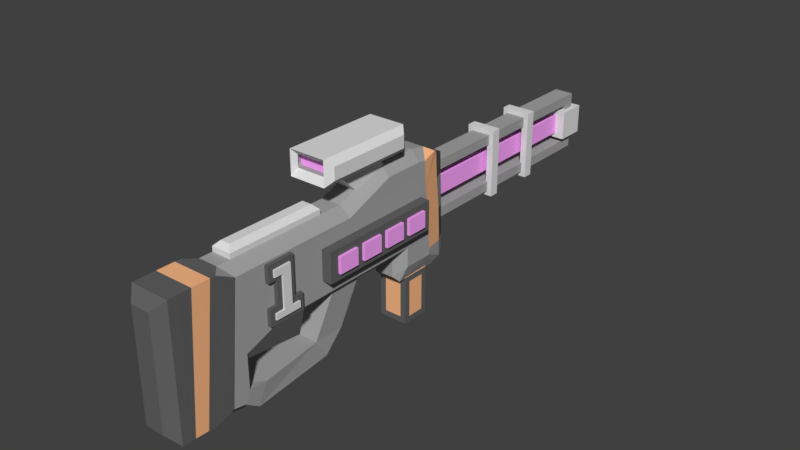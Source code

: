 # Source: Prototype.blend  (saved by Blender 2.79.0; exported with 4.5.12 LTS)
import bpy
from mathutils import Matrix  # noqa: F401  (used for matrix-valued properties, if any)

bpy.ops.wm.read_factory_settings(use_empty=True)
scene = bpy.context.scene
scene.name = 'Scene'

# ---- collections
col_collection_1 = bpy.data.collections.new('Collection 1'); scene.collection.children.link(col_collection_1)

# ---- materials (node trees are filled in below, after node groups)
mat_gray75 = bpy.data.materials.new('gray75')
mat_gray75.alpha_threshold = 0.0
mat_gray75.use_transparent_shadow = False
mat_gray75.diffuse_color = (0.7686, 0.7686, 0.7686, 1.0)
mat_gray75.roughness = 0.5
mat_gray25 = bpy.data.materials.new('gray25')
mat_gray25.alpha_threshold = 0.0
mat_gray25.use_transparent_shadow = False
mat_gray25.diffuse_color = (0.1255, 0.1255, 0.1255, 1.0)
mat_gray25.roughness = 0.5
mat_purple = bpy.data.materials.new('Purple')
mat_purple.alpha_threshold = 0.0
mat_purple.use_transparent_shadow = False
mat_purple.diffuse_color = (1.0, 0.3922, 1.0, 1.0)
mat_purple.roughness = 0.5
mat_orange = bpy.data.materials.new('Orange')
mat_orange.alpha_threshold = 0.0
mat_orange.use_transparent_shadow = False
mat_orange.diffuse_color = (1.0, 0.502, 0.251, 1.0)
mat_orange.roughness = 0.5
mat_gray50 = bpy.data.materials.new('gray50')
mat_gray50.alpha_threshold = 0.0
mat_gray50.use_transparent_shadow = False
mat_gray50.diffuse_color = (0.3765, 0.3765, 0.3765, 1.0)
mat_gray50.roughness = 0.5

# ---- material node trees

# ---- world
world_world = bpy.data.worlds.new('World'); scene.world = world_world
world_world.color = (0.05088, 0.05088, 0.05088)
world_world.use_sun_shadow = False
world_world.sun_shadow_jitter_overblur = 0.0
world_world.cycles.sampling_method = 'MANUAL'

# ---- meshes
me_mesh_001 = bpy.data.meshes.new('Mesh.001')
me_mesh_001.from_pydata([(-0.125, -1.75, -0.625), (0.125, -1.75, -0.625), (0.125, 1.75, -0.625), (-0.125, 1.75, -0.625), (-0.125, -1.75, 0.625), (0.125, -1.75, 0.625), (0.125, 1.75, 0.625), (-0.125, 1.75, 0.625)], [], [])
me_mesh_001.use_remesh_preserve_volume = False
me_mesh_001.use_remesh_preserve_attributes = False
me_mesh_001.use_mirror_vertex_groups = False
me_mesh_001.update()
me_mesh = bpy.data.meshes.new('Mesh')
me_mesh.from_pydata([(-0.06005, -0.7111, 0.955), (-0.06005, -1.311, 0.955), (-0.1551, -1.004, 0.6355), (-0.1551, -1.167, 0.6716), (-0.08495, -1.113, 0.9129), (-0.1551, -1.058, 0.8701), (0.1551, -0.9656, 0.6355), (0.1551, -1.02, 0.6716), (0.1551, -0.9656, 0.6716), (0.1551, -1.02, 0.9129), (0.1551, -1.128, 0.9111), (0.1551, -1.128, 0.6355), (0.08485, -1.074, 0.6716), (0.08485, -0.9656, 0.6355), (0.08485, -1.02, 0.9129), (0.08485, -1.128, 0.9111), (0.08485, -1.074, 0.8701), (-0.15, -0.6936, 1.219), (-0.1125, -0.7311, 1.331), (0.1125, -0.7311, 1.181), (-0.06005, -0.1111, 0.955), (-0.07505, -0.5811, 1.181), (-0.09005, 0.7829, 0.595), (-0.09005, 0.7229, 0.595), (-0.04805, 0.7829, 0.973), (-0.09005, 0.7829, 1.015), (0.04795, 0.7229, 0.637), (-0.09005, 1.143, 0.595), (0.08995, 1.143, 0.595), (0.08995, 1.083, 1.015), (0.08995, 1.083, 0.595), (0.08995, 1.143, 1.015), (-0.09005, 1.083, 0.595), (0.04795, 1.083, 0.637), (-0.09005, 1.503, 0.715), (0.08995, 1.503, 0.715), (-0.09005, 1.683, 0.715), (-0.03005, 1.743, 0.835), (0.08995, 1.683, 0.895), (0.02995, -1.281, 1.075), (-0.1551, -1.167, 0.6355), (-0.1551, -1.113, 0.6716), (-0.1551, -1.004, 0.8701), (-0.1551, -1.058, 0.6716), (-0.08495, -1.058, 0.8701), (0.08485, -1.128, 0.8701), (0.1551, -1.128, 0.6716), (0.15, -0.1686, 1.294), (-0.1125, -0.7311, 1.181), (0.1125, -0.1841, 1.278), (0.05995, -0.3511, 0.955), (-0.07505, -0.2811, 1.181), (0.07495, -0.2811, 1.181), (-0.04805, 0.7829, 0.637), (-0.09005, 0.7229, 1.015), (-0.04805, 0.7229, 0.973), (-0.04805, 1.083, 0.637), (0.04795, 1.083, 0.973), (-0.04805, 1.083, 0.973), (0.08995, 1.503, 0.895), (-0.09005, 1.503, 0.895), (0.02995, 1.743, 0.835), (-0.03005, -1.281, 1.075), (-0.1551, -1.004, 0.6716), (-0.08495, -1.113, 0.6716), (-0.08495, -1.167, 0.6355), (-0.1125, -0.1311, 1.331), (-0.1125, -0.1311, 1.181), (-0.06005, -0.3511, 0.955), (0.05995, -0.1111, 0.955), (-0.1551, -1.113, 0.9129), (0.15, -0.1686, 1.219), (0.1125, -0.1311, 1.331), (-0.06005, -1.311, 1.045), (0.05995, -1.311, 1.045), (-0.03005, -0.7411, 1.075), (0.02995, -0.7411, 1.075), (-0.08495, -1.167, 0.6716), (-0.1551, -1.004, 0.9111), (-0.08495, -1.004, 0.6716), (0.1551, -1.128, 0.8701), (-0.15, -0.1686, 1.219), (0.1125, -0.7311, 1.331), (-0.09701, -0.6936, 1.219), (-0.09701, -0.1686, 1.294), (-0.09701, -0.6936, 1.294), (0.08995, 0.7229, 0.595), (0.08995, 0.7829, 0.595), (0.08995, 0.7829, 1.015), (0.04795, 0.7829, 0.637), (0.04795, 0.7229, 0.973), (0.04795, 0.7829, 0.973), (-0.09005, 1.083, 1.015), (-0.09005, 1.143, 1.015), (-0.04805, 1.143, 0.973), (0.08995, 1.683, 0.715), (0.05995, -0.7111, 0.955), (-0.08495, -1.058, 0.6716), (-0.08495, -1.004, 0.6355), (0.1551, -1.074, 0.8701), (0.08485, -1.128, 0.6355), (0.08485, -1.02, 0.6716), (-0.09701, -0.1686, 1.219), (-0.15, -0.6936, 1.294), (0.1125, -0.1311, 1.181), (0.15, -0.6936, 1.219), (0.07495, -0.5811, 1.181), (0.08995, 0.7229, 1.015), (-0.04805, 0.7229, 0.637), (-0.04805, 1.143, 0.637), (0.04795, 1.143, 0.637), (0.04795, 1.143, 0.973), (-0.09005, 1.683, 0.895), (-0.03005, 1.743, 0.775), (0.05995, -1.311, 0.955), (-0.06005, -0.7111, 1.045), (-0.08495, -1.004, 0.9111), (-0.08495, -1.004, 0.8701), (0.08485, -0.9656, 0.6716), (0.1551, -1.074, 0.6716), (0.08485, -1.128, 0.6716), (0.15, -0.6936, 1.294), (-0.15, -0.1686, 1.294), (0.02995, 1.743, 0.775), (0.05995, -0.7111, 1.045), (0.12, -1.653, 0.2254), (-0.06002, 0.258, 1.036), (0.05998, 0.258, 1.036), (-0.1434, -1.198, 0.6043), (-0.1434, -0.9731, 0.6043), (-0.1434, -1.198, 0.7028), (-0.09665, -1.198, 0.7028), (-0.1434, -1.144, 0.9441), (-0.1434, -0.9731, 0.7028), (-0.09665, -0.9731, 0.7028), (-0.09665, -1.144, 0.7028), (0.09655, -1.159, 0.8451), (0.09655, -0.9344, 0.7028), (-0.18, -0.7711, 0.685), (-0.18, 0.008884, 0.685), (0.18, 0.008884, 0.685), (0.18, 0.008884, 0.865), (-0.09005, 0.09888, 0.085), (-0.05405, -0.04512, 0.115), (-0.09005, -0.08112, 0.385), (0.08995, -0.04512, 0.121), (-0.12, -1.731, 0.535), (-0.06005, -1.791, 0.955), (-0.12, -1.532, 0.2157), (0.12, -1.595, 1.015), (-0.05991, 0.2624, 0.9063), (-0.1434, -1.144, 0.7028), (0.1434, -0.9344, 0.6043), (0.1434, -1.159, 0.6043), (0.09655, -1.159, 0.7028), (0.09655, -0.9885, 0.9441), (0.18, -0.7711, 0.865), (-0.06005, -1.791, 0.535), (-0.09665, -1.144, 0.9441), (-0.09665, -0.9731, 0.9423), (-0.09665, -1.027, 0.8451), (-0.18, -0.7711, 0.865), (0.18, -0.7711, 0.685), (-0.12, -1.731, 1.015), (0.12, -1.532, 0.2157), (-0.1434, -0.9731, 0.9423), (0.1434, -1.105, 0.7028), (0.1434, -1.159, 0.7028), (0.09655, -1.105, 0.7028), (0.05995, -1.791, 0.955), (0.05995, -1.791, 0.295), (0.12, -1.731, 1.015), (0.12, -1.486, 1.015), (0.12, -1.454, 1.015), (-0.09506, 0.1832, 0.9099), (-0.09522, 0.2124, 0.5138), (-0.09665, -0.9731, 0.6043), (0.09655, -1.159, 0.6043), (0.1434, -0.9885, 0.9441), (0.1434, -1.105, 0.8451), (0.09655, -1.105, 0.8451), (0.08995, -0.08112, 0.085), (0.05395, -0.04512, 0.115), (0.05395, 0.06288, 0.115), (0.08995, -0.08112, 0.385), (0.08995, 0.09888, 0.085), (-0.12, -1.653, 0.2254), (-0.12, -1.595, 1.015), (0.12, -1.732, 0.2277), (-0.12, -1.732, 0.2277), (-0.12, -1.486, 1.015), (-0.12, -1.454, 1.015), (-0.05957, 0.2754, 0.5185), (-0.09665, -1.198, 0.6043), (-0.1434, -0.9731, 0.8451), (0.1434, -0.9344, 0.7028), (-0.18, 0.008884, 0.865), (-0.09005, -0.08112, 0.085), (-0.09005, 0.06288, 0.349), (0.05395, -0.08112, 0.349), (0.08995, -0.04512, 0.349), (0.05995, -1.473, 0.2052), (-0.06005, -1.473, 0.2052), (-0.06005, -1.791, 0.295), (0.12, -1.731, 0.535), (-0.1434, -1.027, 0.7028), (-0.1434, -1.027, 0.8451), (0.1434, -0.9885, 0.7028), (0.09655, -0.9885, 0.7028), (0.1434, -1.159, 0.9423), (0.09655, -1.159, 0.9423), (0.09655, -0.9344, 0.6043), (-0.05405, 0.09888, 0.349), (0.05395, 0.09888, 0.349), (0.05995, -1.791, 0.535), (0.12, -1.408, 0.2547), (-0.09665, -0.9731, 0.8451), (0.1434, -1.159, 0.8451), (-0.05405, -0.08112, 0.121), (-0.09665, -1.027, 0.7028), (-0.09005, 0.06288, 0.121), (-0.1125, -0.6561, 1.219), (0.1125, -0.2061, 1.219), (-0.198, -0.1771, 0.8245), (-0.198, -0.04512, 0.8245), (-0.198, -0.5371, 0.7255), (-0.03005, 0.2489, 0.865), (-0.198, -0.04512, 0.7255), (-0.198, -0.2251, 0.8245), (-0.198, -0.4051, 0.7255), (0.198, -0.4051, 0.7255), (0.198, -0.5851, 0.8245), (-0.03005, 1.629, 0.745), (0.02995, 1.629, 0.745), (0.02995, 0.2489, 0.745), (-0.1125, -0.6561, 1.294), (-0.1125, -0.2061, 1.219), (-0.198, -0.1771, 0.7255), (0.198, -0.1771, 0.7255), (-0.198, -0.2251, 0.7255), (0.198, -0.2251, 0.7255), (-0.198, -0.3571, 0.8245), (-0.198, -0.5851, 0.7255), (0.198, -0.5851, 0.7255), (-0.03005, 1.629, 0.865), (0.1125, -0.6561, 1.219), (0.198, -0.04512, 0.7255), (0.198, -0.04512, 0.8245), (0.198, -0.2251, 0.8245), (-0.198, -0.5371, 0.8245), (0.198, -0.5371, 0.8245), (-0.198, -0.7171, 0.8245), (0.198, -0.7171, 0.7255), (0.02995, 0.2489, 0.865), (-0.1125, -0.2061, 1.294), (0.1125, -0.2061, 1.294), (0.198, -0.3571, 0.8245), (0.198, -0.3571, 0.7255), (0.198, -0.5371, 0.7255), (-0.198, -0.4051, 0.8245), (0.198, -0.7171, 0.8245), (0.02995, 1.629, 0.865), (0.1125, -0.6561, 1.294), (0.198, -0.1771, 0.8245), (-0.198, -0.3571, 0.7255), (0.198, -0.4051, 0.8245), (-0.198, -0.7171, 0.7255), (-0.198, -0.5851, 0.8245), (-0.03005, 0.2489, 0.745), (-0.09005, -0.4615, 0.595), (-0.06005, 0.1537, 0.355), (0.05995, -0.2611, 1.135), (-0.06005, -1.394, 1.015), (0.05995, -0.1591, 0.535), (-0.1201, -1.08, 0.595), (0.05995, -1.302, 0.175), (-0.06005, -1.242, 0.295), (-0.1201, -1.302, 0.3092), (0.05995, -1.07, 0.535), (0.05995, -0.1591, 0.415), (0.12, -0.09912, 0.475), (0.05995, -1.394, 1.015), (0.1125, -0.6781, 1.234), (0.1125, -0.1841, 1.234), (0.05995, -0.5815, 0.295), (-0.06005, -0.7735, 0.295), (0.05995, -0.7735, 0.295), (0.07826, 0.1537, 0.373), (0.06009, 0.2624, 0.9064), (0.05995, -0.5671, 1.015), (-0.06005, -0.1591, 0.415), (0.05995, -1.242, 0.475), (-0.06005, -1.07, 0.535), (0.12, -1.34, 0.955), (-0.1125, -0.1841, 1.234), (-0.1125, -0.6781, 1.234), (-0.1125, -0.1841, 1.278), (0.08995, -0.6535, 0.595), (0.08995, -0.4615, 0.595), (-0.1124, -1.182, 0.295), (-0.1141, -1.242, 0.175), (0.1123, -1.182, 0.295), (0.05995, -1.242, 0.295), (-0.06005, -0.1591, 0.535), (-0.1201, 0.04484, 1.066), (-0.12, -1.408, 0.2547), (0.1206, 0.07845, 0.7088), (0.09692, -0.1686, 1.294), (-0.1125, -0.6781, 1.278), (-0.06005, -0.09912, 0.355), (0.05995, 0.1537, 0.355), (-0.05968, 0.2711, 0.7078), (0.06032, 0.2711, 0.708), (-0.06005, -0.5671, 1.015), (-0.12, -0.004207, 1.075), (-0.06005, -1.242, 0.475), (-0.06005, -0.7015, 0.175), (-0.06005, -0.5815, 0.295), (-0.09005, -0.6535, 0.595), (-0.08541, -0.1245, 0.3804), (-0.06005, -0.2611, 1.135), (0.12, -0.004207, 1.075), (0.05995, 0.001384, 1.135), (0.12, -0.5558, 0.955), (0.1199, -1.08, 0.595), (0.1199, -1.302, 0.3092), (0.1199, -1.335, 0.2419), (-0.12, -0.09912, 0.595), (-0.1191, 0.09044, 0.5174), (-0.12, -0.2498, 1.075), (-0.1198, 0.05417, 0.9168), (-0.1201, -1.335, 0.2419), (-0.12, -1.34, 0.955), (-0.12, -0.5558, 0.955), (0.09692, -0.1686, 1.219), (0.05995, -0.7015, 0.175), (0.05995, -0.09912, 0.355), (0.08531, -0.1245, 0.3804), (-0.1201, -1.302, 0.5176), (-0.06005, 0.001384, 1.135), (-0.119, 0.09176, 0.475), (-0.12, -0.09912, 0.475), (-0.06005, -1.302, 0.175), (0.1199, -1.302, 0.5176), (0.12, -0.2498, 1.075), (0.1202, 0.05417, 0.9168), (0.1199, 0.04484, 1.066), (0.12, -0.09912, 0.595), (0.121, 0.09176, 0.475), (0.09692, -0.6936, 1.219), (0.09692, -0.6936, 1.294), (0.1125, -0.6781, 1.278), (0.114, -1.242, 0.175), (0.12, -1.573, 0.223), (-0.09005, 0.09888, 0.385), (0.05995, 0.1018, 1.116), (-0.05405, 0.06288, 0.115), (-0.05405, -0.08112, 0.349), (0.08995, 0.06288, 0.121), (-0.09005, -0.04512, 0.121), (0.09885, 0.2059, 0.5145), (-0.12, -1.573, 0.223), (0.08995, 0.09888, 0.385), (-0.05405, 0.09888, 0.121), (0.05395, 0.09888, 0.121), (-0.06005, 0.1018, 1.116), (-0.1028, 0.1513, 1.087), (-0.095, 0.1735, 1.074), (-0.09517, 0.2027, 0.7139), (-0.1194, 0.07845, 0.7088), (0.05395, -0.08112, 0.121), (0.08995, 0.06288, 0.349), (-0.09005, -0.04512, 0.349), (0.09491, 0.1735, 1.074), (0.1027, 0.1513, 1.087), (0.09525, 0.1833, 0.9099), (0.09593, 0.2027, 0.7139), (-0.06005, 1.629, 0.865), (-0.06005, 1.629, 0.925), (0.05995, 1.629, 0.925), (0.09651, 0.214, 0.415), (-0.06005, 1.629, 0.685), (0.05995, 1.629, 0.865), (-0.06005, 0.1889, 0.985), (0.0477, 0.2779, 0.415), (0.09844, 0.2092, 0.415), (0.09627, 0.2124, 0.5138), (-0.06005, 1.56, 0.745), (-0.06005, 0.1289, 0.925), (0.05995, 0.1289, 0.925), (-0.06005, 1.56, 0.925), (-0.097, 0.2095, 0.415), (-0.09763, 0.2061, 0.5145), (-0.06005, 0.2139, 0.3791), (-0.06005, 1.629, 0.625), (0.05995, 0.2139, 0.3791), (0.06051, 0.2785, 0.4276), (0.06043, 0.2754, 0.5188), (-0.04746, 0.2779, 0.415), (-0.07689, 0.1537, 0.3722), (-0.09526, 0.2139, 0.415), (0.1209, 0.09044, 0.5174), (0.05995, 1.629, 0.685), (-0.06005, 1.56, 0.865), (0.05995, 0.1889, 0.985), (-0.06005, 1.629, 0.745), (0.05995, 1.56, 0.925), (-0.06005, 1.629, 0.985), (-0.05949, 0.2785, 0.4273), (-0.06005, 0.2489, 0.685), (0.05995, 1.629, 0.745), (0.05995, 1.56, 0.745), (0.05995, 1.629, 0.985), (0.05995, 1.56, 0.865), (-0.06005, 1.56, 0.685), (-0.06005, 0.2489, 0.625), (0.05995, 1.629, 0.625), (0.05995, 0.2489, 0.625), (0.05995, 0.2489, 0.685), (0.05995, 1.56, 0.685)], [], [(96, 1, 0), (39, 75, 62), (41, 2, 40), (77, 41, 3), (4, 78, 70), (117, 5, 42), (97, 63, 43), (64, 44, 4), (100, 6, 11), (8, 7, 6), (101, 9, 7), (10, 99, 9), (16, 119, 99), (119, 46, 11), (100, 120, 12), (13, 101, 118), (16, 15, 14), (81, 66, 67), (102, 104, 67), (18, 17, 48), (85, 82, 18), (349, 48, 19), (307, 66, 72), (47, 105, 71), (296, 102, 84), (308, 83, 295), (21, 20, 68), (52, 50, 69), (87, 23, 22), (108, 54, 23), (24, 22, 25), (107, 25, 54), (89, 88, 87), (90, 86, 107), (26, 53, 108), (91, 55, 24), (109, 28, 27), (92, 27, 32), (58, 29, 92), (31, 30, 28), (33, 32, 30), (111, 93, 31), (94, 56, 109), (57, 110, 33), (112, 34, 60), (95, 59, 35), (113, 95, 36), (38, 37, 112), (124, 0, 115), (73, 39, 62), (3, 41, 40), (64, 70, 41), (116, 42, 78), (44, 43, 5), (79, 2, 63), (98, 64, 65), (7, 11, 6), (13, 8, 6), (14, 10, 9), (45, 99, 80), (120, 11, 46), (100, 101, 13), (83, 18, 48), (66, 102, 67), (66, 103, 18), (72, 121, 47), (350, 19, 82), (105, 104, 71), (81, 48, 17), (49, 334, 283), (50, 21, 68), (52, 20, 51), (53, 87, 22), (54, 22, 23), (55, 107, 54), (88, 86, 87), (26, 23, 86), (91, 25, 88), (24, 108, 53), (90, 89, 26), (28, 32, 27), (56, 92, 32), (94, 27, 93), (29, 93, 92), (110, 31, 28), (57, 30, 29), (33, 109, 56), (111, 58, 94), (36, 35, 34), (38, 60, 59), (95, 61, 38), (113, 112, 37), (124, 114, 96), (75, 73, 62), (98, 40, 2), (5, 41, 70), (43, 63, 2), (98, 79, 97), (65, 64, 77), (44, 116, 4), (118, 7, 8), (99, 7, 9), (15, 80, 10), (12, 46, 119), (101, 16, 14), (18, 72, 66), (19, 67, 104), (334, 72, 104), (105, 82, 19), (103, 81, 17), (69, 68, 20), (106, 51, 21), (35, 60, 34), (61, 113, 37), (73, 0, 1), (115, 76, 124), (65, 3, 40), (78, 5, 70), (72, 71, 104), (351, 349, 350), (114, 73, 1), (124, 39, 74), (96, 114, 1), (39, 76, 75), (41, 43, 2), (77, 64, 41), (4, 116, 78), (117, 44, 5), (97, 79, 63), (64, 97, 44), (100, 13, 6), (101, 14, 9), (10, 80, 99), (16, 12, 119), (16, 45, 15), (81, 122, 66), (102, 334, 104), (18, 103, 17), (85, 350, 82), (349, 83, 48), (307, 84, 66), (47, 121, 105), (296, 294, 102), (308, 85, 83), (21, 51, 20), (52, 106, 50), (87, 86, 23), (108, 55, 54), (24, 53, 22), (107, 88, 25), (89, 91, 88), (90, 26, 86), (26, 89, 53), (91, 90, 55), (109, 110, 28), (92, 93, 27), (58, 57, 29), (31, 29, 30), (33, 56, 32), (111, 94, 93), (94, 58, 56), (57, 111, 110), (112, 36, 34), (95, 38, 59), (113, 123, 95), (38, 61, 37), (124, 96, 0), (73, 74, 39), (64, 4, 70), (116, 117, 42), (44, 97, 43), (79, 98, 2), (98, 97, 64), (7, 119, 11), (13, 118, 8), (14, 15, 10), (45, 16, 99), (120, 100, 11), (100, 12, 101), (83, 85, 18), (66, 84, 102), (66, 122, 103), (72, 82, 121), (350, 349, 19), (105, 19, 104), (81, 67, 48), (49, 307, 334), (50, 106, 21), (52, 69, 20), (53, 89, 87), (54, 25, 22), (55, 90, 107), (88, 107, 86), (26, 108, 23), (91, 24, 25), (24, 55, 108), (90, 91, 89), (28, 30, 32), (56, 58, 92), (94, 109, 27), (29, 31, 93), (110, 111, 31), (57, 33, 30), (33, 110, 109), (111, 57, 58), (36, 95, 35), (38, 112, 60), (95, 123, 61), (113, 36, 112), (124, 74, 114), (75, 115, 73), (98, 65, 40), (5, 43, 41), (44, 117, 116), (118, 101, 7), (99, 119, 7), (15, 45, 80), (12, 120, 46), (101, 12, 16), (18, 82, 72), (19, 48, 67), (334, 307, 72), (105, 121, 82), (103, 122, 81), (69, 50, 68), (106, 52, 51), (35, 59, 60), (61, 123, 113), (73, 115, 0), (115, 75, 76), (65, 77, 3), (78, 42, 5), (72, 47, 71), (351, 282, 349), (114, 74, 73), (124, 76, 39), (125, 189, 186), (169, 214, 204), (281, 272, 172), (171, 187, 163), (126, 174, 367), (375, 127, 373), (311, 175, 368), (312, 386, 397), (201, 215, 164), (191, 305, 148), (151, 129, 128), (131, 151, 130), (165, 206, 132), (134, 129, 133), (135, 160, 158), (177, 152, 153), (195, 207, 152), (208, 178, 207), (136, 179, 217), (166, 167, 153), (177, 154, 168), (211, 208, 137), (161, 139, 138), (141, 162, 140), (220, 354, 142), (143, 181, 197), (218, 144, 197), (183, 142, 185), (145, 184, 181), (371, 185, 362), (146, 187, 186), (169, 163, 147), (203, 188, 170), (190, 148, 361), (127, 150, 126), (397, 311, 312), (173, 172, 164), (148, 305, 202), (193, 130, 128), (135, 132, 151), (159, 194, 165), (219, 133, 205), (219, 193, 176), (207, 153, 152), (211, 195, 152), (209, 179, 178), (154, 153, 167), (208, 180, 155), (140, 138, 139), (156, 196, 161), (356, 197, 142), (212, 142, 354), (354, 372, 144), (364, 362, 185), (358, 181, 185), (199, 181, 184), (184, 371, 362), (361, 202, 353), (157, 147, 146), (171, 204, 149), (373, 126, 367), (176, 128, 129), (130, 151, 128), (206, 151, 132), (205, 133, 129), (176, 134, 219), (193, 135, 131), (160, 159, 158), (137, 207, 195), (155, 209, 178), (180, 166, 179), (168, 211, 177), (162, 161, 138), (141, 139, 196), (363, 185, 142), (362, 212, 354), (157, 170, 214), (215, 173, 164), (158, 165, 132), (216, 206, 194), (179, 207, 178), (210, 217, 209), (168, 167, 166), (357, 184, 144), (372, 197, 144), (182, 185, 181), (370, 197, 181), (160, 205, 206), (180, 210, 155), (359, 142, 197), (125, 188, 189), (170, 188, 204), (170, 204, 214), (171, 169, 204), (190, 172, 272), (173, 281, 172), (272, 191, 190), (171, 149, 187), (126, 150, 174), (375, 288, 127), (311, 192, 175), (312, 376, 386), (191, 332, 305), (151, 205, 129), (131, 135, 151), (165, 194, 206), (134, 176, 129), (135, 219, 160), (177, 211, 152), (208, 155, 178), (136, 180, 179), (161, 196, 139), (141, 156, 162), (220, 198, 354), (143, 182, 181), (218, 357, 144), (183, 356, 142), (145, 200, 184), (371, 358, 185), (186, 189, 146), (146, 163, 187), (169, 171, 163), (203, 189, 188), (190, 191, 148), (127, 288, 150), (397, 192, 311), (353, 164, 172), (193, 131, 130), (135, 158, 132), (159, 216, 194), (219, 134, 133), (219, 135, 193), (207, 166, 153), (211, 137, 195), (209, 217, 179), (154, 177, 153), (208, 168, 180), (140, 162, 138), (156, 141, 196), (356, 143, 197), (212, 363, 142), (354, 198, 372), (364, 213, 362), (358, 145, 181), (199, 370, 181), (184, 200, 371), (164, 353, 201), (361, 148, 202), (202, 201, 353), (146, 189, 203), (146, 203, 157), (163, 146, 147), (125, 149, 204), (204, 188, 125), (373, 127, 126), (176, 193, 128), (206, 205, 151), (160, 216, 159), (137, 208, 207), (155, 210, 209), (180, 168, 166), (168, 208, 211), (162, 156, 161), (141, 140, 139), (363, 364, 185), (362, 213, 212), (214, 169, 147), (157, 203, 170), (214, 147, 157), (215, 293, 173), (158, 159, 165), (216, 160, 206), (179, 166, 207), (210, 136, 217), (168, 154, 167), (357, 199, 184), (372, 359, 197), (182, 183, 185), (370, 218, 197), (160, 219, 205), (180, 136, 210), (359, 220, 142), (235, 236, 221), (255, 245, 222), (246, 237, 227), (263, 224, 223), (241, 239, 264), (248, 257, 240), (258, 249, 225), (265, 229, 259), (251, 242, 266), (231, 252, 243), (234, 226, 268), (261, 232, 244), (222, 221, 236), (262, 254, 235), (223, 227, 237), (247, 238, 246), (257, 241, 264), (248, 239, 228), (230, 225, 229), (250, 259, 249), (252, 251, 266), (231, 242, 267), (226, 232, 268), (261, 234, 233), (245, 235, 221), (255, 236, 254), (238, 223, 237), (247, 227, 224), (240, 264, 239), (256, 228, 241), (249, 229, 225), (265, 258, 230), (243, 266, 242), (260, 267, 251), (233, 268, 232), (253, 244, 226), (235, 254, 236), (255, 262, 245), (246, 238, 237), (263, 247, 224), (241, 228, 239), (248, 256, 257), (258, 250, 249), (265, 230, 229), (251, 267, 242), (231, 260, 252), (234, 253, 226), (261, 233, 232), (222, 245, 221), (262, 255, 254), (223, 224, 227), (247, 263, 238), (257, 256, 241), (248, 240, 239), (230, 258, 225), (250, 265, 259), (252, 260, 251), (231, 243, 242), (226, 244, 232), (261, 253, 234), (245, 262, 235), (255, 222, 236), (238, 263, 223), (247, 246, 227), (240, 257, 264), (256, 248, 228), (249, 259, 229), (265, 250, 258), (243, 252, 266), (260, 231, 267), (233, 234, 268), (253, 261, 244), (269, 284, 317), (300, 285, 316), (297, 285, 286), (310, 309, 270), (288, 311, 150), (344, 322, 271), (313, 271, 320), (355, 339, 322), (339, 329, 320), (313, 332, 272), (278, 303, 273), (302, 315, 291), (315, 274, 292), (342, 331, 300), (201, 342, 275), (325, 352, 301), (299, 277, 276), (324, 291, 278), (280, 273, 279), (290, 341, 319), (348, 337, 287), (293, 289, 281), (351, 283, 282), (335, 317, 284), (284, 297, 286), (318, 317, 285), (299, 301, 286), (309, 399, 270), (287, 336, 310), (376, 288, 375), (368, 150, 311), (322, 320, 271), (322, 346, 355), (272, 289, 313), (289, 344, 271), (290, 273, 303), (273, 324, 278), (291, 325, 302), (292, 291, 315), (275, 215, 201), (337, 280, 279), (173, 293, 281), (272, 332, 191), (338, 332, 274), (83, 334, 102), (350, 84, 307), (296, 295, 294), (352, 300, 316), (298, 318, 297), (279, 290, 336), (329, 313, 320), (300, 277, 299), (302, 325, 301), (277, 315, 276), (274, 303, 292), (304, 339, 365), (319, 340, 399), (305, 342, 202), (347, 306, 345), (102, 295, 83), (334, 282, 283), (351, 307, 49), (296, 85, 308), (286, 352, 335), (303, 341, 290), (352, 326, 275), (269, 298, 284), (317, 316, 285), (300, 299, 285), (297, 318, 285), (310, 336, 309), (288, 312, 311), (344, 321, 322), (313, 289, 271), (355, 365, 339), (339, 314, 329), (313, 333, 332), (278, 292, 303), (302, 276, 315), (315, 338, 274), (201, 202, 342), (325, 326, 352), (324, 343, 291), (280, 347, 273), (348, 280, 337), (293, 323, 289), (351, 49, 283), (335, 316, 317), (284, 298, 297), (318, 269, 317), (286, 285, 299), (299, 276, 302), (302, 301, 299), (309, 319, 399), (287, 337, 336), (376, 312, 288), (368, 174, 150), (322, 339, 320), (322, 321, 346), (272, 281, 289), (289, 323, 344), (290, 279, 273), (273, 347, 324), (291, 343, 325), (292, 278, 291), (275, 326, 215), (333, 329, 327), (314, 304, 330), (330, 369, 327), (328, 340, 341), (328, 341, 327), (314, 330, 329), (329, 330, 327), (369, 328, 327), (331, 305, 277), (338, 277, 305), (333, 327, 274), (338, 305, 332), (333, 274, 332), (83, 349, 334), (350, 85, 84), (296, 308, 295), (316, 335, 352), (352, 275, 342), (342, 300, 352), (298, 269, 318), (309, 336, 290), (337, 279, 336), (290, 319, 309), (329, 333, 313), (300, 331, 277), (277, 338, 315), (274, 327, 303), (304, 314, 339), (319, 341, 340), (305, 331, 342), (293, 215, 343), (326, 325, 215), (215, 325, 343), (321, 344, 345), (323, 293, 324), (293, 343, 324), (346, 321, 345), (401, 306, 347), (345, 344, 347), (323, 324, 347), (347, 280, 401), (348, 401, 280), (344, 323, 347), (102, 294, 295), (334, 349, 282), (351, 350, 307), (296, 84, 85), (335, 284, 286), (286, 301, 352), (303, 327, 341), (353, 149, 125), (187, 361, 186), (366, 304, 365), (355, 346, 374), (184, 354, 144), (213, 363, 212), (353, 186, 361), (365, 355, 367), (187, 149, 172), (330, 367, 174), (183, 143, 356), (370, 357, 218), (371, 145, 358), (372, 220, 359), (401, 360, 376), (353, 172, 149), (187, 190, 361), (184, 362, 354), (213, 364, 363), (353, 125, 186), (373, 367, 355), (366, 365, 367), (355, 374, 373), (172, 190, 187), (368, 175, 392), (392, 328, 368), (369, 330, 174), (304, 366, 330), (174, 368, 369), (366, 367, 330), (328, 369, 368), (183, 182, 143), (370, 199, 357), (371, 200, 145), (372, 198, 220), (375, 373, 345), (374, 346, 345), (306, 401, 376), (374, 345, 373), (376, 375, 306), (360, 386, 376), (345, 306, 375), (385, 287, 395), (384, 192, 397), (391, 393, 399), (360, 348, 385), (416, 415, 394), (405, 402, 381), (411, 414, 419), (377, 390, 378), (389, 383, 388), (412, 378, 407), (413, 379, 406), (393, 310, 270), (396, 386, 380), (175, 408, 400), (399, 340, 391), (385, 348, 287), (402, 394, 381), (410, 419, 402), (419, 409, 418), (387, 381, 414), (404, 389, 406), (382, 378, 379), (383, 407, 390), (403, 406, 390), (380, 384, 396), (386, 385, 380), (400, 398, 393), (417, 409, 415), (411, 405, 387), (390, 389, 388), (404, 407, 383), (377, 413, 403), (340, 392, 391), (398, 395, 393), (414, 381, 394), (402, 419, 416), (310, 395, 287), (380, 385, 395), (397, 396, 384), (384, 398, 192), (408, 192, 398), (270, 399, 393), (391, 400, 393), (360, 401, 348), (416, 417, 415), (405, 410, 402), (411, 387, 414), (377, 403, 390), (389, 404, 383), (412, 379, 378), (413, 382, 379), (393, 395, 310), (396, 397, 386), (175, 192, 408), (402, 416, 394), (410, 411, 419), (419, 414, 409), (387, 405, 381), (406, 379, 412), (412, 404, 406), (382, 377, 378), (378, 390, 407), (388, 383, 390), (403, 413, 406), (380, 395, 384), (386, 360, 385), (400, 408, 398), (417, 418, 409), (411, 410, 405), (390, 406, 389), (404, 412, 407), (377, 382, 413), (175, 400, 391), (391, 392, 175), (328, 392, 340), (398, 384, 395), (394, 415, 414), (409, 414, 415), (417, 416, 419), (419, 418, 417)])
me_mesh.polygons.foreach_set('material_index', [0, 0, 0, 0, 0, 0, 0, 0, 0, 0, 0, 0, 0, 0, 0, 0, 0, 0, 0, 0, 0, 0, 0, 0, 0, 0, 0, 0, 0, 0, 0, 0, 0, 0, 0, 0, 0, 0, 0, 0, 0, 0, 0, 0, 0, 0, 0, 0, 0, 0, 0, 0, 0, 0, 0, 0, 0, 0, 0, 0, 0, 0, 0, 0, 0, 0, 0, 0, 0, 0, 0, 0, 0, 0, 0, 0, 0, 0, 0, 0, 0, 0, 0, 0, 0, 0, 0, 0, 0, 0, 0, 0, 0, 0, 0, 0, 0, 0, 0, 0, 0, 0, 0, 0, 0, 0, 0, 0, 0, 0, 0, 0, 0, 2, 0, 0, 0, 0, 0, 0, 0, 0, 0, 0, 0, 0, 0, 0, 0, 0, 0, 0, 0, 0, 0, 0, 0, 0, 0, 0, 0, 0, 0, 0, 0, 0, 0, 0, 0, 0, 0, 0, 0, 0, 0, 0, 0, 0, 0, 0, 0, 0, 0, 0, 0, 0, 0, 0, 0, 0, 0, 0, 0, 0, 0, 0, 0, 0, 0, 0, 0, 0, 0, 0, 0, 0, 0, 0, 0, 0, 0, 0, 0, 0, 0, 0, 0, 0, 0, 0, 0, 0, 0, 0, 0, 0, 0, 0, 0, 0, 0, 0, 0, 0, 0, 0, 0, 0, 0, 0, 0, 0, 0, 0, 0, 0, 0, 2, 0, 0, 0, 0, 0, 0, 0, 0, 1, 1, 1, 1, 1, 1, 1, 1, 1, 1, 1, 1, 1, 1, 1, 1, 1, 1, 1, 1, 1, 1, 1, 1, 1, 1, 1, 1, 1, 1, 1, 1, 1, 1, 1, 1, 1, 1, 1, 1, 1, 1, 1, 1, 1, 1, 1, 1, 1, 1, 1, 1, 1, 1, 1, 1, 1, 1, 1, 1, 1, 1, 1, 1, 1, 1, 1, 1, 1, 1, 1, 1, 1, 1, 1, 1, 1, 1, 1, 1, 1, 1, 1, 1, 1, 1, 1, 1, 1, 1, 1, 1, 1, 1, 1, 1, 1, 1, 1, 1, 1, 1, 1, 1, 1, 1, 1, 1, 1, 1, 1, 1, 1, 1, 1, 1, 1, 1, 1, 1, 1, 1, 1, 1, 1, 1, 1, 1, 1, 1, 1, 1, 1, 1, 1, 1, 1, 1, 1, 1, 1, 1, 1, 1, 1, 1, 1, 1, 1, 1, 1, 1, 1, 1, 1, 1, 1, 1, 1, 1, 1, 1, 1, 1, 1, 1, 1, 1, 1, 1, 1, 1, 1, 1, 1, 1, 1, 1, 1, 1, 1, 1, 2, 2, 2, 2, 2, 2, 2, 2, 2, 2, 2, 2, 2, 2, 2, 2, 2, 2, 2, 2, 2, 2, 2, 2, 2, 2, 2, 2, 2, 2, 2, 2, 2, 2, 2, 2, 2, 2, 2, 2, 2, 2, 2, 2, 2, 2, 2, 2, 2, 2, 2, 2, 2, 2, 2, 2, 2, 2, 2, 2, 2, 2, 2, 2, 2, 2, 2, 2, 2, 2, 2, 2, 4, 4, 4, 4, 4, 4, 4, 4, 4, 4, 4, 4, 4, 4, 4, 4, 4, 4, 4, 4, 4, 4, 4, 4, 4, 4, 4, 4, 4, 4, 4, 4, 4, 4, 4, 4, 4, 4, 4, 4, 4, 4, 4, 4, 4, 4, 4, 4, 4, 4, 4, 4, 4, 4, 4, 4, 4, 4, 4, 4, 4, 4, 4, 4, 4, 4, 4, 4, 4, 4, 4, 4, 4, 4, 4, 4, 4, 4, 4, 4, 4, 4, 4, 4, 4, 4, 4, 4, 4, 4, 4, 4, 4, 4, 4, 4, 4, 4, 4, 4, 4, 4, 4, 4, 4, 4, 4, 4, 4, 4, 4, 4, 4, 4, 4, 4, 4, 4, 4, 4, 4, 4, 4, 4, 4, 4, 4, 4, 4, 4, 4, 4, 4, 4, 4, 4, 4, 4, 4, 4, 4, 4, 4, 4, 4, 4, 4, 4, 4, 4, 4, 4, 4, 4, 4, 4, 3, 3, 3, 3, 3, 3, 3, 3, 3, 3, 3, 3, 3, 3, 3, 3, 3, 3, 3, 3, 3, 3, 3, 3, 3, 3, 3, 3, 3, 3, 3, 3, 3, 3, 3, 3, 3, 3, 3, 3, 3, 3, 4, 4, 4, 4, 4, 4, 4, 4, 4, 4, 4, 4, 4, 4, 4, 4, 4, 4, 4, 4, 4, 4, 4, 4, 4, 4, 4, 4, 4, 4, 4, 4, 4, 4, 4, 4, 4, 4, 4, 4, 4, 4, 4, 4, 4, 4, 4, 4, 4, 4, 4, 4, 4, 4, 4, 4, 4, 4, 4, 4, 4, 4, 4, 4, 4, 4, 4, 4, 4, 4, 4, 4, 4, 4, 4, 4, 4, 4, 4, 4])
_uv = me_mesh.uv_layers.new(name='UVMap')
_uv.uv.foreach_set('vector', [0.0, 1.0, 0.0, 1.0, 0.0, 1.0, 0.0, 1.0, 0.0, 1.0, 0.0, 1.0, 0.0, 1.0, 0.0, 1.0, 0.0, 1.0, 0.0, 1.0, 0.0, 1.0, 0.0, 1.0, 0.0, 1.0, 0.0, 1.0, 0.0, 1.0, 0.0, 1.0, 0.0, 1.0, 0.0, 1.0, 0.0, 1.0, 0.0, 1.0, 0.0, 1.0, 0.0, 1.0, 0.0, 1.0, 0.0, 1.0, 0.0, 1.0, 0.0, 1.0, 0.0, 1.0, 0.0, 1.0, 0.0, 1.0, 0.0, 1.0, 0.0, 1.0, 0.0, 1.0, 0.0, 1.0, 0.0, 1.0, 0.0, 1.0, 0.0, 1.0, 0.0, 1.0, 0.0, 1.0, 0.0, 1.0, 0.0, 1.0, 0.0, 1.0, 0.0, 1.0, 0.0, 1.0, 0.0, 1.0, 0.0, 1.0, 0.0, 1.0, 0.0, 1.0, 0.0, 1.0, 0.0, 1.0, 0.0, 1.0, 0.0, 1.0, 0.0, 1.0, 0.0, 1.0, 0.0, 1.0, 0.0, 1.0, 0.0, 1.0, 0.0, 1.0, 0.0, 1.0, 0.0, 1.0, 0.0, 1.0, 0.0, 1.0, 0.0, 1.0, 0.0, 1.0, 0.0, 1.0, 0.0, 1.0, 0.0, 1.0, 0.0, 1.0, 0.0, 1.0, 0.0, 1.0, 0.0, 1.0, 0.0, 1.0, 0.0, 1.0, 0.0, 1.0, 0.0, 1.0, 0.0, 1.0, 0.0, 1.0, 0.0, 1.0, 0.0, 1.0, 0.0, 1.0, 0.0, 1.0, 0.0, 1.0, 0.0, 1.0, 0.0, 1.0, 0.0, 1.0, 0.0, 1.0, 0.0, 1.0, 0.0, 1.0, 0.0, 1.0, 0.0, 1.0, 0.0, 1.0, 0.0, 1.0, 0.0, 1.0, 0.0, 1.0, 0.0, 1.0, 0.0, 1.0, 0.0, 1.0, 0.0, 1.0, 0.0, 1.0, 0.0, 1.0, 0.0, 1.0, 0.0, 1.0, 0.0, 1.0, 0.0, 1.0, 0.0, 1.0, 0.0, 1.0, 0.0, 1.0, 0.0, 1.0, 0.0, 1.0, 0.0, 1.0, 0.0, 1.0, 0.0, 1.0, 0.0, 1.0, 0.0, 1.0, 0.0, 1.0, 0.0, 1.0, 0.0, 1.0, 0.0, 1.0, 0.0, 1.0, 0.0, 1.0, 0.0, 1.0, 0.0, 1.0, 0.0, 1.0, 0.0, 1.0, 0.0, 1.0, 0.0, 1.0, 0.0, 1.0, 0.0, 1.0, 0.0, 1.0, 0.0, 1.0, 0.0, 1.0, 0.0, 1.0, 0.0, 1.0, 0.0, 1.0, 0.0, 1.0, 0.0, 1.0, 0.0, 1.0, 0.0, 1.0, 0.0, 1.0, 0.0, 1.0, 0.0, 1.0, 0.0, 1.0, 0.0, 1.0, 0.0, 1.0, 0.0, 1.0, 0.0, 1.0, 0.0, 1.0, 0.0, 1.0, 0.0, 1.0, 0.0, 1.0, 0.0, 1.0, 0.0, 1.0, 0.0, 1.0, 0.0, 1.0, 0.0, 1.0, 0.0, 1.0, 0.0, 1.0, 0.0, 1.0, 0.0, 1.0, 0.0, 1.0, 0.0, 1.0, 0.0, 1.0, 0.0, 1.0, 0.0, 1.0, 0.0, 1.0, 0.0, 1.0, 0.0, 1.0, 0.0, 1.0, 0.0, 1.0, 0.0, 1.0, 0.0, 1.0, 0.0, 1.0, 0.0, 1.0, 0.0, 1.0, 0.0, 1.0, 0.0, 1.0, 0.0, 1.0, 0.0, 1.0, 0.0, 1.0, 0.0, 1.0, 0.0, 1.0, 0.0, 1.0, 0.0, 1.0, 0.0, 1.0, 0.0, 1.0, 0.0, 1.0, 0.0, 1.0, 0.0, 1.0, 0.0, 1.0, 0.0, 1.0, 0.0, 1.0, 0.0, 1.0, 0.0, 1.0, 0.0, 1.0, 0.0, 1.0, 0.0, 1.0, 0.0, 1.0, 0.0, 1.0, 0.0, 1.0, 0.0, 1.0, 0.0, 1.0, 0.0, 1.0, 0.0, 1.0, 0.0, 1.0, 0.0, 1.0, 0.0, 1.0, 0.0, 1.0, 0.0, 1.0, 0.0, 1.0, 0.0, 1.0, 0.0, 1.0, 0.0, 1.0, 0.0, 1.0, 0.0, 1.0, 0.0, 1.0, 0.0, 1.0, 0.0, 1.0, 0.0, 1.0, 0.0, 1.0, 0.0, 1.0, 0.0, 1.0, 0.0, 1.0, 0.0, 1.0, 0.0, 1.0, 0.0, 1.0, 0.0, 1.0, 0.0, 1.0, 0.0, 1.0, 0.0, 1.0, 0.0, 1.0, 0.0, 1.0, 0.0, 1.0, 0.0, 1.0, 0.0, 1.0, 0.0, 1.0, 0.0, 1.0, 0.0, 1.0, 0.0, 1.0, 0.0, 1.0, 0.0, 1.0, 0.0, 1.0, 0.0, 1.0, 0.0, 1.0, 0.0, 1.0, 0.0, 1.0, 0.0, 1.0, 0.0, 1.0, 0.0, 1.0, 0.0, 1.0, 0.0, 1.0, 0.0, 1.0, 0.0, 1.0, 0.0, 1.0, 0.0, 1.0, 0.0, 1.0, 0.0, 1.0, 0.0, 1.0, 0.0, 1.0, 0.0, 1.0, 0.0, 1.0, 0.0, 1.0, 0.0, 1.0, 0.0, 1.0, 0.0, 1.0, 0.0, 1.0, 0.0, 1.0, 0.0, 1.0, 0.0, 1.0, 0.0, 1.0, 0.0, 1.0, 0.0, 1.0, 0.0, 1.0, 0.0, 1.0, 0.0, 1.0, 0.0, 1.0, 0.0, 1.0, 0.0, 1.0, 0.0, 1.0, 0.0, 1.0, 0.0, 1.0, 0.0, 1.0, 0.0, 1.0, 0.0, 1.0, 0.0, 1.0, 0.0, 1.0, 0.0, 1.0, 0.0, 1.0, 0.0, 1.0, 0.0, 1.0, 0.0, 1.0, 0.0, 1.0, 0.0, 1.0, 0.0, 1.0, 0.0, 1.0, 0.0, 1.0, 0.0, 1.0, 0.0, 1.0, 0.0, 1.0, 0.0, 1.0, 0.0, 1.0, 0.0, 1.0, 0.0, 1.0, 0.0, 1.0, 0.0, 1.0, 0.0, 1.0, 0.0, 1.0, 0.0, 1.0, 0.0, 1.0, 0.0, 1.0, 0.0, 1.0, 0.0, 1.0, 0.0, 1.0, 0.0, 1.0, 0.0, 1.0, 0.0, 1.0, 0.0, 1.0, 0.0, 1.0, 0.0, 1.0, 0.0, 1.0, 0.0, 1.0, 0.0, 1.0, 0.0, 1.0, 0.0, 1.0, 0.0, 1.0, 0.0, 1.0, 0.0, 1.0, 0.0, 1.0, 0.0, 1.0, 0.0, 1.0, 0.0, 1.0, 0.0, 1.0, 0.0, 1.0, 0.0, 1.0, 0.0, 1.0, 0.0, 1.0, 0.0, 1.0, 0.0, 1.0, 0.0, 1.0, 0.0, 1.0, 0.0, 1.0, 0.0, 1.0, 0.0, 1.0, 0.0, 1.0, 0.0, 1.0, 0.0, 1.0, 0.0, 1.0, 0.0, 1.0, 0.0, 1.0, 0.0, 1.0, 0.0, 1.0, 0.0, 1.0, 0.0, 1.0, 0.0, 1.0, 0.0, 1.0, 0.0, 1.0, 0.0, 1.0, 0.0, 1.0, 0.0, 1.0, 0.0, 1.0, 0.0, 1.0, 0.0, 1.0, 0.0, 1.0, 0.0, 1.0, 0.0, 1.0, 0.0, 1.0, 0.0, 1.0, 0.0, 1.0, 0.0, 1.0, 0.0, 1.0, 0.0, 1.0, 0.0, 1.0, 0.0, 1.0, 0.0, 1.0, 0.0, 1.0, 0.0, 1.0, 0.0, 1.0, 0.0, 1.0, 0.0, 1.0, 0.0, 1.0, 0.0, 1.0, 0.0, 1.0, 0.0, 1.0, 0.0, 1.0, 0.0, 1.0, 0.0, 1.0, 0.0, 1.0, 0.0, 1.0, 0.0, 1.0, 0.0, 1.0, 0.0, 1.0, 0.0, 1.0, 0.0, 1.0, 0.0, 1.0, 0.0, 1.0, 0.0, 1.0, 0.0, 1.0, 0.0, 1.0, 0.0, 1.0, 0.0, 1.0, 0.0, 1.0, 0.0, 1.0, 0.0, 1.0, 0.0, 1.0, 0.0, 1.0, 0.0, 1.0, 0.0, 1.0, 0.0, 1.0, 0.0, 1.0, 0.0, 1.0, 0.0, 1.0, 0.0, 1.0, 0.0, 1.0, 0.0, 1.0, 0.0, 1.0, 0.0, 1.0, 0.0, 1.0, 0.0, 1.0, 0.0, 1.0, 0.0, 1.0, 0.0, 1.0, 0.0, 1.0, 0.0, 1.0, 0.0, 1.0, 0.0, 1.0, 0.0, 1.0, 0.0, 1.0, 0.0, 1.0, 0.0, 1.0, 0.0, 1.0, 0.0, 1.0, 0.0, 1.0, 0.0, 1.0, 0.0, 1.0, 0.0, 1.0, 0.0, 1.0, 0.0, 1.0, 0.0, 1.0, 0.0, 1.0, 0.0, 1.0, 0.0, 1.0, 0.0, 1.0, 0.0, 1.0, 0.0, 1.0, 0.0, 1.0, 0.0, 1.0, 0.0, 1.0, 0.0, 1.0, 0.0, 1.0, 0.0, 1.0, 0.0, 1.0, 0.0, 1.0, 0.0, 1.0, 0.0, 1.0, 0.0, 1.0, 0.0, 1.0, 0.0, 1.0, 0.0, 1.0, 0.0, 1.0, 0.0, 1.0, 0.0, 1.0, 0.0, 1.0, 0.0, 1.0, 0.0, 1.0, 0.0, 1.0, 0.0, 1.0, 0.0, 1.0, 0.0, 1.0, 0.0, 1.0, 0.0, 1.0, 0.0, 1.0, 0.0, 1.0, 0.0, 1.0, 0.0, 1.0, 0.0, 1.0, 0.0, 1.0, 0.0, 1.0, 0.0, 1.0, 0.0, 1.0, 0.0, 1.0, 0.0, 1.0, 0.0, 1.0, 0.0, 1.0, 0.0, 1.0, 0.0, 1.0, 0.0, 1.0, 0.0, 1.0, 0.0, 1.0, 0.0, 1.0, 0.0, 1.0, 0.0, 1.0, 0.0, 1.0, 0.0, 1.0, 0.0, 1.0, 0.0, 1.0, 0.0, 1.0, 0.0, 1.0, 0.0, 1.0, 0.0, 1.0, 0.0, 1.0, 0.0, 1.0, 0.0, 1.0, 0.0, 1.0, 0.0, 1.0, 0.0, 1.0, 0.0, 1.0, 0.0, 1.0, 0.0, 1.0, 0.0, 1.0, 0.0, 1.0, 0.0, 1.0, 0.0, 1.0, 0.0, 1.0, 0.0, 1.0, 0.0, 1.0, 0.0, 1.0, 0.0, 1.0, 0.0, 1.0, 0.0, 1.0, 0.0, 1.0, 0.0, 1.0, 0.0, 1.0, 0.0, 1.0, 0.0, 1.0, 0.0, 1.0, 0.0, 1.0, 0.0, 1.0, 0.0, 1.0, 0.0, 1.0, 0.0, 1.0, 0.0, 1.0, 0.0, 1.0, 0.0, 1.0, 0.0, 1.0, 0.0, 1.0, 0.0, 1.0, 0.0, 1.0, 0.0, 1.0, 0.0, 1.0, 0.0, 1.0, 0.0, 1.0, 0.0, 1.0, 0.0, 1.0, 0.0, 1.0, 0.0, 1.0, 0.0, 1.0, 0.0, 1.0, 0.0, 1.0, 0.0, 1.0, 0.0, 1.0, 0.0, 1.0, 0.0, 1.0, 0.0, 1.0, 0.0, 1.0, 0.0, 1.0, 0.0, 1.0, 0.0, 1.0, 0.0, 1.0, 0.0, 1.0, 0.0, 1.0, 0.0, 1.0, 0.0, 1.0, 0.0, 1.0, 0.0, 1.0, 0.0, 1.0, 0.0, 1.0, 0.0, 1.0, 0.0, 1.0, 0.0, 1.0, 0.0, 1.0, 0.0, 1.0, 0.0, 1.0, 0.0, 1.0, 0.0, 1.0, 0.0, 1.0, 0.0, 1.0, 0.0, 1.0, 0.0, 1.0, 0.0, 1.0, 0.0, 1.0, 0.0, 1.0, 0.0, 1.0, 0.0, 1.0, 0.0, 1.0, 0.0, 1.0, 0.0, 1.0, 0.0, 1.0, 0.0, 1.0, 0.0, 1.0, 0.0, 1.0, 0.0, 1.0, 0.0, 1.0, 0.0, 1.0, 0.0, 1.0, 0.0, 1.0, 0.0, 1.0, 0.0, 1.0, 0.0, 1.0, 0.0, 1.0, 0.0, 1.0, 0.0, 1.0, 0.0, 1.0, 0.0, 1.0, 0.0, 1.0, 0.0, 1.0, 0.0, 1.0, 0.0, 1.0, 0.0, 1.0, 0.0, 1.0, 0.0, 1.0, 0.0, 1.0, 0.0, 1.0, 0.0, 1.0, 0.0, 1.0, 0.0, 1.0, 0.0, 1.0, 0.0, 1.0, 0.0, 1.0, 0.0, 1.0, 0.0, 1.0, 0.0, 1.0, 0.0, 1.0, 0.0, 1.0, 0.0, 1.0, 0.0, 1.0, 0.0, 1.0, 0.0, 1.0, 0.0, 1.0, 0.0, 1.0, 0.0, 1.0, 0.0, 1.0, 0.0, 1.0, 0.0, 1.0, 0.0, 1.0, 0.0, 1.0, 0.0, 1.0, 0.0, 1.0, 0.0, 1.0, 0.0, 1.0, 0.0, 1.0, 0.0, 1.0, 0.0, 1.0, 0.0, 1.0, 0.0, 1.0, 0.0, 1.0, 0.0, 1.0, 0.0, 1.0, 0.0, 1.0, 0.0, 1.0, 0.0, 1.0, 0.0, 1.0, 0.0, 1.0, 0.0, 1.0, 0.0, 1.0, 0.0, 1.0, 0.0, 1.0, 0.0, 1.0, 0.0, 1.0, 0.0, 1.0, 0.0, 1.0, 0.0, 1.0, 0.0, 1.0, 0.0, 1.0, 0.0, 1.0, 0.0, 1.0, 0.0, 1.0, 0.0, 1.0, 0.0, 1.0, 0.0, 1.0, 0.0, 1.0, 0.0, 1.0, 0.0, 1.0, 0.0, 1.0, 0.0, 1.0, 0.0, 1.0, 0.0, 1.0, 0.0, 1.0, 0.0, 1.0, 0.0, 1.0, 0.0, 1.0, 0.0, 1.0, 0.0, 1.0, 0.0, 1.0, 0.0, 1.0, 0.0, 1.0, 0.0, 1.0, 0.0, 1.0, 0.0, 1.0, 0.0, 1.0, 0.0, 1.0, 0.0, 1.0, 0.0, 1.0, 0.0, 1.0, 0.0, 1.0, 0.0, 1.0, 0.0, 1.0, 0.0, 1.0, 0.0, 1.0, 0.0, 1.0, 0.0, 1.0, 0.0, 1.0, 0.0, 1.0, 0.0, 1.0, 0.0, 1.0, 0.0, 1.0, 0.0, 1.0, 0.0, 1.0, 0.0, 1.0, 0.0, 1.0, 0.0, 1.0, 0.0, 1.0, 0.0, 1.0, 0.0, 1.0, 0.0, 1.0, 0.0, 1.0, 0.0, 1.0, 0.0, 1.0, 0.0, 1.0, 0.0, 1.0, 0.0, 1.0, 0.0, 1.0, 0.0, 1.0, 0.0, 1.0, 0.0, 1.0, 0.0, 1.0, 0.0, 1.0, 0.0, 1.0, 0.0, 1.0, 0.0, 1.0, 0.0, 1.0, 0.0, 1.0, 0.0, 1.0, 0.0, 1.0, 0.0, 1.0, 0.0, 1.0, 0.0, 1.0, 0.0, 1.0, 0.0, 1.0, 0.0, 1.0, 0.0, 1.0, 0.0, 1.0, 0.0, 1.0, 0.0, 1.0, 0.0, 1.0, 0.0, 1.0, 0.0, 1.0, 0.0, 1.0, 0.0, 1.0, 0.0, 1.0, 0.0, 1.0, 0.0, 1.0, 0.0, 1.0, 0.0, 1.0, 0.0, 1.0, 0.0, 1.0, 0.0, 1.0, 0.0, 1.0, 0.0, 1.0, 0.0, 1.0, 0.0, 1.0, 0.0, 1.0, 0.0, 1.0, 0.0, 1.0, 0.0, 1.0, 0.0, 1.0, 0.0, 1.0, 0.0, 1.0, 0.0, 1.0, 0.0, 1.0, 0.0, 1.0, 0.0, 1.0, 0.0, 1.0, 0.0, 1.0, 0.0, 1.0, 0.0, 1.0, 0.0, 1.0, 0.0, 1.0, 0.0, 1.0, 0.0, 1.0, 0.0, 1.0, 0.0, 1.0, 0.0, 1.0, 0.0, 1.0, 0.0, 1.0, 0.0, 1.0, 0.0, 1.0, 0.0, 1.0, 0.0, 1.0, 0.0, 1.0, 0.0, 1.0, 0.0, 1.0, 0.0, 1.0, 0.0, 1.0, 0.0, 1.0, 0.0, 1.0, 0.0, 1.0, 0.0, 1.0, 0.0, 1.0, 0.0, 1.0, 0.0, 1.0, 0.0, 1.0, 0.0, 1.0, 0.0, 1.0, 0.0, 1.0, 0.0, 1.0, 0.0, 1.0, 0.0, 1.0, 0.0, 1.0, 0.0, 1.0, 0.0, 1.0, 0.0, 1.0, 0.0, 1.0, 0.0, 1.0, 0.0, 1.0, 0.0, 1.0, 0.0, 1.0, 0.0, 1.0, 0.0, 1.0, 0.0, 1.0, 0.0, 1.0, 0.0, 1.0, 0.0, 1.0, 0.0, 1.0, 0.0, 1.0, 0.0, 1.0, 0.0, 1.0, 0.0, 1.0, 0.0, 1.0, 0.0, 1.0, 0.0, 1.0, 0.0, 1.0, 0.0, 1.0, 0.0, 1.0, 0.0, 1.0, 0.0, 1.0, 0.0, 1.0, 0.0, 1.0, 0.0, 1.0, 0.0, 1.0, 0.0, 1.0, 0.0, 1.0, 0.0, 1.0, 0.0, 1.0, 0.0, 1.0, 0.0, 1.0, 0.0, 1.0, 0.0, 1.0, 0.0, 1.0, 0.0, 1.0, 0.0, 1.0, 0.0, 1.0, 0.0, 1.0, 0.0, 1.0, 0.0, 1.0, 0.0, 1.0, 0.0, 1.0, 0.0, 1.0, 0.0, 1.0, 0.0, 1.0, 0.0, 1.0, 0.0, 1.0, 0.0, 1.0, 0.0, 1.0, 0.0, 1.0, 0.0, 1.0, 0.0, 1.0, 0.0, 1.0, 0.0, 1.0, 0.0, 1.0, 0.0, 1.0, 0.0, 1.0, 0.0, 1.0, 0.0, 1.0, 0.0, 1.0, 0.0, 1.0, 0.0, 1.0, 0.0, 1.0, 0.0, 1.0, 0.0, 1.0, 0.0, 1.0, 0.0, 1.0, 0.0, 1.0, 0.0, 1.0, 0.0, 1.0, 0.0, 1.0, 0.0, 1.0, 0.0, 1.0, 0.0, 1.0, 0.0, 1.0, 0.0, 1.0, 0.0, 1.0, 0.0, 1.0, 0.0, 1.0, 0.0, 1.0, 0.0, 1.0, 0.0, 1.0, 0.0, 1.0, 0.0, 1.0, 0.0, 1.0, 0.0, 1.0, 0.0, 1.0, 0.0, 1.0, 0.0, 1.0, 0.0, 1.0, 0.0, 1.0, 0.0, 1.0, 0.0, 1.0, 0.0, 1.0, 0.0, 1.0, 0.0, 1.0, 0.0, 1.0, 0.0, 1.0, 0.0, 1.0, 0.0, 1.0, 0.0, 1.0, 0.0, 1.0, 0.0, 1.0, 0.0, 1.0, 0.0, 1.0, 0.0, 1.0, 0.0, 1.0, 0.0, 1.0, 0.0, 1.0, 0.0, 1.0, 0.0, 1.0, 0.0, 1.0, 0.0, 1.0, 0.0, 1.0, 0.0, 1.0, 0.0, 1.0, 0.0, 1.0, 0.0, 1.0, 0.0, 1.0, 0.0, 1.0, 0.0, 1.0, 0.0, 1.0, 0.0, 1.0, 0.0, 1.0, 0.0, 1.0, 0.0, 1.0, 0.0, 1.0, 0.0, 1.0, 0.0, 1.0, 0.0, 1.0, 0.0, 1.0, 0.0, 1.0, 0.0, 1.0, 0.0, 1.0, 0.0, 1.0, 0.0, 1.0, 0.0, 1.0, 0.0, 1.0, 0.0, 1.0, 0.0, 1.0, 0.0, 1.0, 0.0, 1.0, 0.0, 1.0, 0.0, 1.0, 0.0, 1.0, 0.0, 1.0, 0.0, 1.0, 0.0, 1.0, 0.0, 1.0, 0.0, 1.0, 0.0, 1.0, 0.0, 1.0, 0.0, 1.0, 0.0, 1.0, 0.0, 1.0, 0.0, 1.0, 0.0, 1.0, 0.0, 1.0, 0.0, 1.0, 0.0, 1.0, 0.0, 1.0, 0.0, 1.0, 0.0, 1.0, 0.0, 1.0, 0.0, 1.0, 0.0, 1.0, 0.0, 1.0, 0.0, 1.0, 0.0, 1.0, 0.0, 1.0, 0.0, 1.0, 0.0, 1.0, 0.0, 1.0, 0.0, 1.0, 0.0, 1.0, 0.0, 1.0, 0.0, 1.0, 0.0, 1.0, 0.0, 1.0, 0.0, 1.0, 0.0, 1.0, 0.0, 1.0, 0.0, 1.0, 0.0, 1.0, 0.0, 1.0, 0.0, 1.0, 0.0, 1.0, 0.0, 1.0, 0.0, 1.0, 0.0, 1.0, 0.0, 1.0, 0.0, 1.0, 0.0, 1.0, 0.0, 1.0, 0.0, 1.0, 0.0, 1.0, 0.0, 1.0, 0.0, 1.0, 0.0, 1.0, 0.0, 1.0, 0.0, 1.0, 0.0, 1.0, 0.0, 1.0, 0.0, 1.0, 0.0, 1.0, 0.0, 1.0, 0.0, 1.0, 0.0, 1.0, 0.0, 1.0, 0.0, 1.0, 0.0, 1.0, 0.0, 1.0, 0.0, 1.0, 0.0, 1.0, 0.0, 1.0, 0.0, 1.0, 0.0, 1.0, 0.0, 1.0, 0.0, 1.0, 0.0, 1.0, 0.0, 1.0, 0.0, 1.0, 0.0, 1.0, 0.0, 1.0, 0.0, 1.0, 0.0, 1.0, 0.0, 1.0, 0.0, 1.0, 0.0, 1.0, 0.0, 1.0, 0.0, 1.0, 0.0, 1.0, 0.0, 1.0, 0.0, 1.0, 0.0, 1.0, 0.0, 1.0, 0.0, 1.0, 0.0, 1.0, 0.0, 1.0, 0.0, 1.0, 0.0, 1.0, 0.0, 1.0, 0.0, 1.0, 0.0, 1.0, 0.0, 1.0, 0.0, 1.0, 0.0, 1.0, 0.0, 1.0, 0.0, 1.0, 0.0, 1.0, 0.0, 1.0, 0.0, 1.0, 0.0, 1.0, 0.0, 1.0, 0.0, 1.0, 0.0, 1.0, 0.0, 1.0, 0.0, 1.0, 0.0, 1.0, 0.0, 1.0, 0.0, 1.0, 0.0, 1.0, 0.0, 1.0, 0.0, 1.0, 0.0, 1.0, 0.0, 1.0, 0.0, 1.0, 0.0, 1.0, 0.0, 1.0, 0.0, 1.0, 0.0, 1.0, 0.0, 1.0, 0.0, 1.0, 0.0, 1.0, 0.0, 1.0, 0.0, 1.0, 0.0, 1.0, 0.0, 1.0, 0.0, 1.0, 0.0, 1.0, 0.0, 1.0, 0.0, 1.0, 0.0, 1.0, 0.0, 1.0, 0.0, 1.0, 0.0, 1.0, 0.0, 1.0, 0.0, 1.0, 0.0, 1.0, 0.0, 1.0, 0.0, 1.0, 0.0, 1.0, 0.0, 1.0, 0.0, 1.0, 0.0, 1.0, 0.0, 1.0, 0.0, 1.0, 0.0, 1.0, 0.0, 1.0, 0.0, 1.0, 0.0, 1.0, 0.0, 1.0, 0.0, 1.0, 0.0, 1.0, 0.0, 1.0, 0.0, 1.0, 0.0, 1.0, 0.0, 1.0, 0.0, 1.0, 0.0, 1.0, 0.0, 1.0, 0.0, 1.0, 0.0, 1.0, 0.0, 1.0, 0.0, 1.0, 0.0, 1.0, 0.0, 1.0, 0.0, 1.0, 0.0, 1.0, 0.0, 1.0, 0.0, 1.0, 0.0, 1.0, 0.0, 1.0, 0.0, 1.0, 0.0, 1.0, 0.0, 1.0, 0.0, 1.0, 0.0, 1.0, 0.0, 1.0, 0.0, 1.0, 0.0, 1.0, 0.0, 1.0, 0.0, 1.0, 0.0, 1.0, 0.0, 1.0, 0.0, 1.0, 0.0, 1.0, 0.0, 1.0, 0.0, 1.0, 0.0, 1.0, 0.0, 1.0, 0.0, 1.0, 0.0, 1.0, 0.0, 1.0, 0.0, 1.0, 0.0, 1.0, 0.0, 1.0, 0.0, 1.0, 0.0, 1.0, 0.0, 1.0, 0.0, 1.0, 0.0, 1.0, 0.0, 1.0, 0.0, 1.0, 0.0, 1.0, 0.0, 1.0, 0.0, 1.0, 0.0, 1.0, 0.0, 1.0, 0.0, 1.0, 0.0, 1.0, 0.0, 1.0, 0.0, 1.0, 0.0, 1.0, 0.0, 1.0, 0.0, 1.0, 0.0, 1.0, 0.0, 1.0, 0.0, 1.0, 0.0, 1.0, 0.0, 1.0, 0.0, 1.0, 0.0, 1.0, 0.0, 1.0, 0.0, 1.0, 0.0, 1.0, 0.0, 1.0, 0.0, 1.0, 0.0, 1.0, 0.0, 1.0, 0.0, 1.0, 0.0, 1.0, 0.0, 1.0, 0.0, 1.0, 0.0, 1.0, 0.0, 1.0, 0.0, 1.0, 0.0, 1.0, 0.0, 1.0, 0.0, 1.0, 0.0, 1.0, 0.0, 1.0, 0.0, 1.0, 0.0, 1.0, 0.0, 1.0, 0.0, 1.0, 0.0, 1.0, 0.0, 1.0, 0.0, 1.0, 0.0, 1.0, 0.0, 1.0, 0.0, 1.0, 0.0, 1.0, 0.0, 1.0, 0.0, 1.0, 0.0, 1.0, 0.0, 1.0, 0.0, 1.0, 0.0, 1.0, 0.0, 1.0, 0.0, 1.0, 0.0, 1.0, 0.0, 1.0, 0.0, 1.0, 0.0, 1.0, 0.0, 1.0, 0.0, 1.0, 0.0, 1.0, 0.0, 1.0, 0.0, 1.0, 0.0, 1.0, 0.0, 1.0, 0.0, 1.0, 0.0, 1.0, 0.0, 1.0, 0.0, 1.0, 0.0, 1.0, 0.0, 1.0, 0.0, 1.0, 0.0, 1.0, 0.0, 1.0, 0.0, 1.0, 0.0, 1.0, 0.0, 1.0, 0.0, 1.0, 0.0, 1.0, 0.0, 1.0, 0.0, 1.0, 0.0, 1.0, 0.0, 1.0, 0.0, 1.0, 0.0, 1.0, 0.0, 1.0, 0.0, 1.0, 0.0, 1.0, 0.0, 1.0, 0.0, 1.0, 0.0, 1.0, 0.0, 1.0, 0.0, 1.0, 0.0, 1.0, 0.0, 1.0, 0.0, 1.0, 0.0, 1.0, 0.0, 1.0, 0.0, 1.0, 0.0, 1.0, 0.0, 1.0, 0.0, 1.0, 0.0, 1.0, 0.0, 1.0, 0.0, 1.0, 0.0, 1.0, 0.0, 1.0, 0.0, 1.0, 0.0, 1.0, 0.0, 1.0, 0.0, 1.0, 0.0, 1.0, 0.0, 1.0, 0.0, 1.0, 0.0, 1.0, 0.0, 1.0, 0.0, 1.0, 0.0, 1.0, 0.0, 1.0, 0.0, 1.0, 0.0, 1.0, 0.0, 1.0, 0.0, 1.0, 0.0, 1.0, 0.0, 1.0, 0.0, 1.0, 0.0, 1.0, 0.0, 1.0, 0.0, 1.0, 0.0, 1.0, 0.0, 1.0, 0.0, 1.0, 0.0, 1.0, 0.0, 1.0, 0.0, 1.0, 0.0, 1.0, 0.0, 1.0, 0.0, 1.0, 0.0, 1.0, 0.0, 1.0, 0.0, 1.0, 0.0, 1.0, 0.0, 1.0, 0.0, 1.0, 0.0, 1.0, 0.0, 1.0, 0.0, 1.0, 0.0, 1.0, 0.0, 1.0, 0.0, 1.0, 0.0, 1.0, 0.0, 1.0, 0.0, 1.0, 0.0, 1.0, 0.0, 1.0, 0.0, 1.0, 0.0, 1.0, 0.0, 1.0, 0.0, 1.0, 0.0, 1.0, 0.0, 1.0, 0.0, 1.0, 0.0, 1.0, 0.0, 1.0, 0.0, 1.0, 0.0, 1.0, 0.0, 1.0, 0.0, 1.0, 0.0, 1.0, 0.0, 1.0, 0.0, 1.0, 0.0, 1.0, 0.0, 1.0, 0.0, 1.0, 0.0, 1.0, 0.0, 1.0, 0.0, 1.0, 0.0, 1.0, 0.0, 1.0, 0.0, 1.0, 0.0, 1.0, 0.0, 1.0, 0.0, 1.0, 0.0, 1.0, 0.0, 1.0, 0.0, 1.0, 0.0, 1.0, 0.0, 1.0, 0.0, 1.0, 0.0, 1.0, 0.0, 1.0, 0.0, 1.0, 0.0, 1.0, 0.0, 1.0, 0.0, 1.0, 0.0, 1.0, 0.0, 1.0, 0.0, 1.0, 0.0, 1.0, 0.0, 1.0, 0.0, 1.0, 0.0, 1.0, 0.0, 1.0, 0.0, 1.0, 0.0, 1.0, 0.0, 1.0, 0.0, 1.0, 0.0, 1.0, 0.0, 1.0, 0.0, 1.0, 0.0, 1.0, 0.0, 1.0, 0.0, 1.0, 0.0, 1.0, 0.0, 1.0, 0.0, 1.0, 0.0, 1.0, 0.0, 1.0, 0.0, 1.0, 0.0, 1.0, 0.0, 1.0, 0.0, 1.0, 0.0, 1.0, 0.0, 1.0, 0.0, 1.0, 0.0, 1.0, 0.0, 1.0, 0.0, 1.0, 0.0, 1.0, 0.0, 1.0, 0.0, 1.0, 0.0, 1.0, 0.0, 1.0, 0.0, 1.0, 0.0, 1.0, 0.0, 1.0, 0.0, 1.0, 0.0, 1.0, 0.0, 1.0, 0.0, 1.0, 0.0, 1.0, 0.0, 1.0, 0.0, 1.0, 0.0, 1.0, 0.0, 1.0, 0.0, 1.0, 0.0, 1.0, 0.0, 1.0, 0.0, 1.0, 0.0, 1.0, 0.0, 1.0, 0.0, 1.0, 0.0, 1.0, 0.0, 1.0, 0.0, 1.0, 0.0, 1.0, 0.0, 1.0, 0.0, 1.0, 0.0, 1.0, 0.0, 1.0, 0.0, 1.0, 0.0, 1.0, 0.0, 1.0, 0.0, 1.0, 0.0, 1.0, 0.0, 1.0, 0.0, 1.0, 0.0, 1.0, 0.0, 1.0, 0.0, 1.0, 0.0, 1.0, 0.0, 1.0, 0.0, 1.0, 0.0, 1.0, 0.0, 1.0, 0.0, 1.0, 0.0, 1.0, 0.0, 1.0, 0.0, 1.0, 0.0, 1.0, 0.0, 1.0, 0.0, 1.0, 0.0, 1.0, 0.0, 1.0, 0.0, 1.0, 0.0, 1.0, 0.0, 1.0, 0.0, 1.0, 0.0, 1.0, 0.0, 1.0, 0.0, 1.0, 0.0, 1.0, 0.0, 1.0, 0.0, 1.0, 0.0, 1.0, 0.0, 1.0, 0.0, 1.0, 0.0, 1.0, 0.0, 1.0, 0.0, 1.0, 0.0, 1.0, 0.0, 1.0, 0.0, 1.0, 0.0, 1.0, 0.0, 1.0, 0.0, 1.0, 0.0, 1.0, 0.0, 1.0, 0.0, 1.0, 0.0, 1.0, 0.0, 1.0, 0.0, 1.0, 0.0, 1.0, 0.0, 1.0, 0.0, 1.0, 0.0, 1.0, 0.0, 1.0, 0.0, 1.0, 0.0, 1.0, 0.0, 1.0, 0.0, 1.0, 0.0, 1.0, 0.0, 1.0, 0.0, 1.0, 0.0, 1.0, 0.0, 1.0, 0.0, 1.0, 0.0, 1.0, 0.0, 1.0, 0.0, 1.0, 0.0, 1.0, 0.0, 1.0, 0.0, 1.0, 0.0, 1.0, 0.0, 1.0, 0.0, 1.0, 0.0, 1.0, 0.0, 1.0, 0.0, 1.0, 0.0, 1.0, 0.0, 1.0, 0.0, 1.0, 0.0, 1.0, 0.0, 1.0, 0.0, 1.0, 0.0, 1.0, 0.0, 1.0, 0.0, 1.0, 0.0, 1.0, 0.0, 1.0, 0.0, 1.0, 0.0, 1.0, 0.0, 1.0, 0.0, 1.0, 0.0, 1.0, 0.0, 1.0, 0.0, 1.0, 0.0, 1.0, 0.0, 1.0, 0.0, 1.0, 0.0, 1.0, 0.0, 1.0, 0.0, 1.0, 0.0, 1.0, 0.0, 1.0, 0.0, 1.0, 0.0, 1.0, 0.0, 1.0, 0.0, 1.0, 0.0, 1.0, 0.0, 1.0, 0.0, 1.0, 0.0, 1.0, 0.0, 1.0, 0.0, 1.0, 0.0, 1.0, 0.0, 1.0, 0.0, 1.0, 0.0, 1.0, 0.0, 1.0, 0.0, 1.0, 0.0, 1.0, 0.0, 1.0, 0.0, 1.0, 0.0, 1.0, 0.0, 1.0, 0.0, 1.0, 0.0, 1.0, 0.0, 1.0, 0.0, 1.0, 0.0, 1.0, 0.0, 1.0, 0.0, 1.0, 0.0, 1.0, 0.0, 1.0, 0.0, 1.0, 0.0, 1.0, 0.0, 1.0, 0.0, 1.0, 0.0, 1.0, 0.0, 1.0, 0.0, 1.0, 0.0, 1.0, 0.0, 1.0, 0.0, 1.0, 0.0, 1.0, 0.0, 1.0, 0.0, 1.0, 0.0, 1.0, 0.0, 1.0, 0.0, 1.0, 0.0, 1.0, 0.0, 1.0, 0.0, 1.0, 0.0, 1.0, 0.0, 1.0, 0.0, 1.0, 0.0, 1.0, 0.0, 1.0, 0.0, 1.0, 0.0, 1.0, 0.0, 1.0, 0.0, 1.0, 0.0, 1.0, 0.0, 1.0, 0.0, 1.0, 0.0, 1.0, 0.0, 1.0, 0.0, 1.0, 0.0, 1.0, 0.0, 1.0, 0.0, 1.0, 0.0, 1.0, 0.0, 1.0, 0.0, 1.0, 0.0, 1.0, 0.0, 1.0, 0.0, 1.0, 0.0, 1.0, 0.0, 1.0, 0.0, 1.0, 0.0, 1.0, 0.0, 1.0, 0.0, 1.0, 0.0, 1.0, 0.0, 1.0, 0.0, 1.0, 0.0, 1.0, 0.0, 1.0, 0.0, 1.0, 0.0, 1.0, 0.0, 1.0, 0.0, 1.0, 0.0, 1.0, 0.0, 1.0, 0.0, 1.0, 0.0, 1.0, 0.0, 1.0, 0.0, 1.0, 0.0, 1.0, 0.0, 1.0, 0.0, 1.0, 0.0, 1.0, 0.0, 1.0, 0.0, 1.0, 0.0, 1.0, 0.0, 1.0, 0.0, 1.0, 0.0, 1.0, 0.0, 1.0, 0.0, 1.0, 0.0, 1.0, 0.0, 1.0, 0.0, 1.0, 0.0, 1.0, 0.0, 1.0, 0.0, 1.0, 0.0, 1.0, 0.0, 1.0, 0.0, 1.0, 0.0, 1.0, 0.0, 1.0, 0.0, 1.0, 0.0, 1.0, 0.0, 1.0, 0.0, 1.0, 0.0, 1.0, 0.0, 1.0, 0.0, 1.0, 0.0, 1.0, 0.0, 1.0, 0.0, 1.0, 0.0, 1.0, 0.0, 1.0, 0.0, 1.0, 0.0, 1.0, 0.0, 1.0, 0.0, 1.0, 0.0, 1.0, 0.0, 1.0, 0.0, 1.0, 0.0, 1.0, 0.0, 1.0, 0.0, 1.0, 0.0, 1.0, 0.0, 1.0, 0.0, 1.0, 0.0, 1.0, 0.0, 1.0, 0.0, 1.0, 0.0, 1.0, 0.0, 1.0, 0.0, 1.0, 0.0, 1.0, 0.0, 1.0, 0.0, 1.0, 0.0, 1.0, 0.0, 1.0, 0.0, 1.0, 0.0, 1.0, 0.0, 1.0, 0.0, 1.0, 0.0, 1.0, 0.0, 1.0, 0.0, 1.0, 0.0, 1.0, 0.0, 1.0, 0.0, 1.0, 0.0, 1.0, 0.0, 1.0, 0.0, 1.0, 0.0, 1.0, 0.0, 1.0, 0.0, 1.0, 0.0, 1.0, 0.0, 1.0, 0.0, 1.0, 0.0, 1.0, 0.0, 1.0, 0.0, 1.0, 0.0, 1.0, 0.0, 1.0, 0.0, 1.0, 0.0, 1.0, 0.0, 1.0, 0.0, 1.0, 0.0, 1.0, 0.0, 1.0, 0.0, 1.0, 0.0, 1.0, 0.0, 1.0, 0.0, 1.0, 0.0, 1.0, 0.0, 1.0, 0.0, 1.0, 0.0, 1.0, 0.0, 1.0, 0.0, 1.0, 0.0, 1.0, 0.0, 1.0, 0.0, 1.0, 0.0, 1.0, 0.0, 1.0, 0.0, 1.0, 0.0, 1.0, 0.0, 1.0, 0.0, 1.0, 0.0, 1.0, 0.0, 1.0, 0.0, 1.0, 0.0, 1.0, 0.0, 1.0, 0.0, 1.0, 0.0, 1.0, 0.0, 1.0, 0.0, 1.0, 0.0, 1.0, 0.0, 1.0, 0.0, 1.0, 0.0, 1.0, 0.0, 1.0, 0.0, 1.0, 0.0, 1.0, 0.0, 1.0, 0.0, 1.0, 0.0, 1.0, 0.0, 1.0, 0.0, 1.0, 0.0, 1.0, 0.0, 1.0, 0.0, 1.0, 0.0, 1.0, 0.0, 1.0, 0.0, 1.0, 0.0, 1.0, 0.0, 1.0, 0.0, 1.0, 0.0, 1.0, 0.0, 1.0, 0.0, 1.0, 0.0, 1.0, 0.0, 1.0, 0.0, 1.0, 0.0, 1.0, 0.0, 1.0, 0.0, 1.0, 0.0, 1.0, 0.0, 1.0, 0.0, 1.0, 0.0, 1.0, 0.0, 1.0, 0.0, 1.0, 0.0, 1.0, 0.0, 1.0, 0.0, 1.0, 0.0, 1.0, 0.0, 1.0, 0.0, 1.0, 0.0, 1.0, 0.0, 1.0, 0.0, 1.0, 0.0, 1.0, 0.0, 1.0, 0.0, 1.0, 0.0, 1.0, 0.0, 1.0, 0.0, 1.0, 0.0, 1.0, 0.0, 1.0, 0.0, 1.0, 0.0, 1.0, 0.0, 1.0, 0.0, 1.0, 0.0, 1.0, 0.0, 1.0, 0.0, 1.0, 0.0, 1.0, 0.0, 1.0, 0.0, 1.0, 0.0, 1.0, 0.0, 1.0, 0.0, 1.0, 0.0, 1.0, 0.0, 1.0, 0.0, 1.0, 0.0, 1.0, 0.0, 1.0, 0.0, 1.0, 0.0, 1.0, 0.0, 1.0, 0.0, 1.0, 0.0, 1.0, 0.0, 1.0, 0.0, 1.0, 0.0, 1.0, 0.0, 1.0, 0.0, 1.0, 0.0, 1.0, 0.0, 1.0, 0.0, 1.0, 0.0, 1.0, 0.0, 1.0, 0.0, 1.0, 0.0, 1.0, 0.0, 1.0, 0.0, 1.0, 0.0, 1.0, 0.0, 1.0, 0.0, 1.0, 0.0, 1.0, 0.0, 1.0, 0.0, 1.0, 0.0, 1.0, 0.0, 1.0, 0.0, 1.0, 0.0, 1.0, 0.0, 1.0, 0.0, 1.0, 0.0, 1.0, 0.0, 1.0, 0.0, 1.0, 0.0, 1.0, 0.0, 1.0, 0.0, 1.0, 0.0, 1.0, 0.0, 1.0, 0.0, 1.0, 0.0, 1.0, 0.0, 1.0, 0.0, 1.0, 0.0, 1.0, 0.0, 1.0, 0.0, 1.0, 0.0, 1.0, 0.0, 1.0, 0.0, 1.0, 0.0, 1.0, 0.0, 1.0, 0.0, 1.0, 0.0, 1.0, 0.0, 1.0, 0.0, 1.0, 0.0, 1.0, 0.0, 1.0, 0.0, 1.0, 0.0, 1.0, 0.0, 1.0, 0.0, 1.0, 0.0, 1.0, 0.0, 1.0, 0.0, 1.0, 0.0, 1.0, 0.0, 1.0, 0.0, 1.0, 0.0, 1.0, 0.0, 1.0, 0.0, 1.0, 0.0, 1.0, 0.0, 1.0, 0.0, 1.0, 0.0, 1.0, 0.0, 1.0, 0.0, 1.0, 0.0, 1.0, 0.0, 1.0, 0.0, 1.0, 0.0, 1.0, 0.0, 1.0, 0.0, 1.0, 0.0, 1.0, 0.0, 1.0, 0.0, 1.0, 0.0, 1.0, 0.0, 1.0, 0.0, 1.0, 0.0, 1.0, 0.0, 1.0, 0.0, 1.0, 0.0, 1.0, 0.0, 1.0, 0.0, 1.0, 0.0, 1.0, 0.0, 1.0, 0.0, 1.0, 0.0, 1.0, 0.0, 1.0, 0.0, 1.0, 0.0, 1.0, 0.0, 1.0, 0.0, 1.0, 0.0, 1.0, 0.0, 1.0, 0.0, 1.0, 0.0, 1.0, 0.0, 1.0, 0.0, 1.0, 0.0, 1.0, 0.0, 1.0, 0.0, 1.0, 0.0, 1.0, 0.0, 1.0, 0.0, 1.0, 0.0, 1.0, 0.0, 1.0, 0.0, 1.0, 0.0, 1.0, 0.0, 1.0, 0.0, 1.0, 0.0, 1.0, 0.0, 1.0, 0.0, 1.0, 0.0, 1.0, 0.0, 1.0, 0.0, 1.0, 0.0, 1.0, 0.0, 1.0, 0.0, 1.0, 0.0, 1.0, 0.0, 1.0, 0.0, 1.0, 0.0, 1.0, 0.0, 1.0, 0.0, 1.0, 0.0, 1.0, 0.0, 1.0, 0.0, 1.0, 0.0, 1.0, 0.0, 1.0, 0.0, 1.0, 0.0, 1.0, 0.0, 1.0, 0.0, 1.0, 0.0, 1.0, 0.0, 1.0, 0.0, 1.0, 0.0, 1.0, 0.0, 1.0, 0.0, 1.0, 0.0, 1.0, 0.0, 1.0, 0.0, 1.0, 0.0, 1.0, 0.0, 1.0, 0.0, 1.0, 0.0, 1.0, 0.0, 1.0, 0.0, 1.0, 0.0, 1.0, 0.0, 1.0, 0.0, 1.0, 0.0, 1.0, 0.0, 1.0, 0.0, 1.0, 0.0, 1.0, 0.0, 1.0, 0.0, 1.0, 0.0, 1.0, 0.0, 1.0, 0.0, 1.0, 0.0, 1.0, 0.0, 1.0, 0.0, 1.0, 0.0, 1.0, 0.0, 1.0, 0.0, 1.0, 0.0, 1.0, 0.0, 1.0, 0.0, 1.0, 0.0, 1.0, 0.0, 1.0, 0.0, 1.0, 0.0, 1.0, 0.0, 1.0, 0.0, 1.0, 0.0, 1.0, 0.0, 1.0, 0.0, 1.0, 0.0, 1.0, 0.0, 1.0, 0.0, 1.0, 0.0, 1.0, 0.0, 1.0, 0.0, 1.0, 0.0, 1.0, 0.0, 1.0, 0.0, 1.0, 0.0, 1.0, 0.0, 1.0, 0.0, 1.0, 0.0, 1.0, 0.0, 1.0, 0.0, 1.0, 0.0, 1.0, 0.0, 1.0, 0.0, 1.0, 0.0, 1.0, 0.0, 1.0, 0.0, 1.0, 0.0, 1.0, 0.0, 1.0, 0.0, 1.0, 0.0, 1.0, 0.0, 1.0, 0.0, 1.0, 0.0, 1.0, 0.0, 1.0, 0.0, 1.0, 0.0, 1.0, 0.0, 1.0, 0.0, 1.0, 0.0, 1.0, 0.0, 1.0, 0.0, 1.0, 0.0, 1.0, 0.0, 1.0, 0.0, 1.0, 0.0, 1.0, 0.0, 1.0, 0.0, 1.0, 0.0, 1.0, 0.0, 1.0, 0.0, 1.0, 0.0, 1.0, 0.0, 1.0, 0.0, 1.0, 0.0, 1.0, 0.0, 1.0, 0.0, 1.0, 0.0, 1.0, 0.0, 1.0, 0.0, 1.0, 0.0, 1.0, 0.0, 1.0, 0.0, 1.0, 0.0, 1.0, 0.0, 1.0, 0.0, 1.0, 0.0, 1.0, 0.0, 1.0, 0.0, 1.0, 0.0, 1.0, 0.0, 1.0, 0.0, 1.0, 0.0, 1.0, 0.0, 1.0, 0.0, 1.0, 0.0, 1.0, 0.0, 1.0, 0.0, 1.0, 0.0, 1.0, 0.0, 1.0, 0.0, 1.0, 0.0, 1.0, 0.0, 1.0, 0.0, 1.0, 0.0, 1.0, 0.0, 1.0, 0.0, 1.0, 0.0, 1.0, 0.0, 1.0, 0.0, 1.0, 0.0, 1.0, 0.0, 1.0, 0.0, 1.0, 0.0, 1.0, 0.0, 1.0, 0.0, 1.0, 0.0, 1.0, 0.0, 1.0, 0.0, 1.0, 0.0, 1.0, 0.0, 1.0, 0.0, 1.0, 0.0, 1.0, 0.0, 1.0, 0.0, 1.0, 0.0, 1.0, 0.0, 1.0, 0.0, 1.0, 0.0, 1.0, 0.0, 1.0, 0.0, 1.0, 0.0, 1.0, 0.0, 1.0, 0.0, 1.0, 0.0, 1.0, 0.0, 1.0, 0.0, 1.0, 0.0, 1.0, 0.0, 1.0, 0.0, 1.0, 0.0, 1.0, 0.0, 1.0, 0.0, 1.0, 0.0, 1.0, 0.0, 1.0, 0.0, 1.0, 0.0, 1.0, 0.0, 1.0, 0.0, 1.0, 0.0, 1.0, 0.0, 1.0, 0.0, 1.0, 0.0, 1.0, 0.0, 1.0, 0.0, 1.0, 0.0, 1.0, 0.0, 1.0, 0.0, 1.0, 0.0, 1.0, 0.0, 1.0, 0.0, 1.0, 0.0, 1.0, 0.0, 1.0, 0.0, 1.0, 0.0, 1.0, 0.0, 1.0, 0.0, 1.0, 0.0, 1.0, 0.0, 1.0, 0.0, 1.0, 0.0, 1.0, 0.0, 1.0, 0.0, 1.0, 0.0, 1.0, 0.0, 1.0, 0.0, 1.0, 0.0, 1.0, 0.0, 1.0, 0.0, 1.0, 0.0, 1.0, 0.0, 1.0, 0.0, 1.0, 0.0, 1.0, 0.0, 1.0, 0.0, 1.0, 0.0, 1.0, 0.0, 1.0, 0.0, 1.0, 0.0, 1.0, 0.0, 1.0, 0.0, 1.0, 0.0, 1.0, 0.0, 1.0, 0.0, 1.0, 0.0, 1.0, 0.0, 1.0, 0.0, 1.0, 0.0, 1.0, 0.0, 1.0, 0.0, 1.0, 0.0, 1.0, 0.0, 1.0, 0.0, 1.0, 0.0, 1.0, 0.0, 1.0, 0.0, 1.0, 0.0, 1.0, 0.0, 1.0, 0.0, 1.0, 0.0, 1.0, 0.0, 1.0, 0.0, 1.0, 0.0, 1.0, 0.0, 1.0, 0.0, 1.0, 0.0, 1.0, 0.0, 1.0, 0.0, 1.0, 0.0, 1.0, 0.0, 1.0, 0.0, 1.0, 0.0, 1.0, 0.0, 1.0, 0.0, 1.0, 0.0, 1.0, 0.0, 1.0, 0.0, 1.0, 0.0, 1.0, 0.0, 1.0, 0.0, 1.0, 0.0, 1.0, 0.0, 1.0, 0.0, 1.0, 0.0, 1.0, 0.0, 1.0, 0.0, 1.0, 0.0, 1.0, 0.0, 1.0, 0.0, 1.0, 0.0, 1.0, 0.0, 1.0, 0.0, 1.0, 0.0, 1.0, 0.0, 1.0, 0.0, 1.0, 0.0, 1.0, 0.0, 1.0, 0.0, 1.0, 0.0, 1.0, 0.0, 1.0, 0.0, 1.0, 0.0, 1.0, 0.0, 1.0, 0.0, 1.0, 0.0, 1.0, 0.0, 1.0, 0.0, 1.0, 0.0, 1.0, 0.0, 1.0, 0.0, 1.0, 0.0, 1.0, 0.0, 1.0, 0.0, 1.0, 0.0, 1.0, 0.0, 1.0, 0.0, 1.0, 0.0, 1.0, 0.0, 1.0, 0.0, 1.0, 0.0, 1.0, 0.0, 1.0, 0.0, 1.0, 0.0, 1.0, 0.0, 1.0, 0.0, 1.0, 0.0, 1.0, 0.0, 1.0, 0.0, 1.0, 0.0, 1.0, 0.0, 1.0, 0.0, 1.0, 0.0, 1.0, 0.0, 1.0, 0.0, 1.0, 0.0, 1.0, 0.0, 1.0, 0.0, 1.0, 0.0, 1.0, 0.0, 1.0, 0.0, 1.0, 0.0, 1.0, 0.0, 1.0, 0.0, 1.0, 0.0, 1.0, 0.0, 1.0, 0.0, 1.0, 0.0, 1.0, 0.0, 1.0, 0.0, 1.0, 0.0, 1.0, 0.0, 1.0, 0.0, 1.0, 0.0, 1.0, 0.0, 1.0, 0.0, 1.0, 0.0, 1.0, 0.0, 1.0, 0.0, 1.0, 0.0, 1.0, 0.0, 1.0, 0.0, 1.0, 0.0, 1.0, 0.0, 1.0, 0.0, 1.0, 0.0, 1.0, 0.0, 1.0, 0.0, 1.0, 0.0, 1.0, 0.0, 1.0, 0.0, 1.0, 0.0, 1.0, 0.0, 1.0, 0.0, 1.0, 0.0, 1.0])
me_mesh.materials.append(mat_gray75)
me_mesh.materials.append(mat_gray25)
me_mesh.materials.append(mat_purple)
me_mesh.materials.append(mat_orange)
me_mesh.materials.append(mat_gray50)
me_mesh.use_remesh_preserve_volume = False
me_mesh.use_remesh_preserve_attributes = False
me_mesh.use_mirror_vertex_groups = False
me_mesh.update()

# ---- objects
ob_bounds = bpy.data.objects.new('bounds', me_mesh_001)
ob_prototype = bpy.data.objects.new('Prototype', me_mesh)
ob_ejectpoint = bpy.data.objects.new('ejectPoint', None)
ob_muzzlepoint = bpy.data.objects.new('muzzlePoint', None)
ob_mountpoint = bpy.data.objects.new('mountPoint', None)
ob_root = bpy.data.objects.new('Root', None)

# ---- transforms, parenting, visibility, modifiers, constraints
ob_bounds.location = (0.0, 0.0, 0.625)
ob_bounds.display_type = 'BOUNDS'
ob_bounds.lineart.crease_threshold = 0.0
ob_prototype.location = (0.0, 0.0, 0.0)
ob_prototype.lineart.crease_threshold = 0.0
ob_ejectpoint.location = (0.0, -0.34, 0.802)
ob_ejectpoint.rotation_mode = 'QUATERNION'
ob_ejectpoint.rotation_quaternion = (1.0, 0.0, 0.0, 0.0)
ob_ejectpoint.empty_display_type = 'SINGLE_ARROW'
ob_ejectpoint.empty_display_size = 0.5
ob_ejectpoint.empty_image_offset = (0.0, 0.0)
ob_ejectpoint.lineart.crease_threshold = 0.0
ob_muzzlepoint.location = (0.0, 1.76, 0.802)
ob_muzzlepoint.rotation_mode = 'QUATERNION'
ob_muzzlepoint.rotation_quaternion = (1.0, 0.0, 0.0, 0.0)
ob_muzzlepoint.empty_display_type = 'SINGLE_ARROW'
ob_muzzlepoint.empty_display_size = 0.5
ob_muzzlepoint.empty_image_offset = (0.0, 0.0)
ob_muzzlepoint.lineart.crease_threshold = 0.0
ob_mountpoint.location = (0.0, -0.74, 0.432)
ob_mountpoint.rotation_mode = 'QUATERNION'
ob_mountpoint.rotation_quaternion = (1.0, 0.0, 0.0, 0.0)
ob_mountpoint.empty_display_type = 'SINGLE_ARROW'
ob_mountpoint.empty_display_size = 0.5
ob_mountpoint.empty_image_offset = (0.0, 0.0)
ob_mountpoint.lineart.crease_threshold = 0.0
ob_root.location = (0.0, 0.0, 0.0)
ob_root.rotation_mode = 'QUATERNION'
ob_root.rotation_quaternion = (1.0, 0.0, 0.0, 0.0)
ob_root.empty_display_type = 'SINGLE_ARROW'
ob_root.empty_display_size = 0.5
ob_root.empty_image_offset = (0.0, 0.0)
ob_root.lineart.crease_threshold = 0.0

# ---- collection membership
col_collection_1.objects.link(ob_bounds)
col_collection_1.objects.link(ob_prototype)
col_collection_1.objects.link(ob_ejectpoint)
col_collection_1.objects.link(ob_muzzlepoint)
col_collection_1.objects.link(ob_mountpoint)
col_collection_1.objects.link(ob_root)

# ---- scene / render settings (as saved in the file)
scene.frame_start = 1; scene.frame_end = 250; scene.frame_set(0)
scene.render.engine = 'BLENDER_EEVEE_NEXT'
scene.render.resolution_percentage = 50
scene.render.dither_intensity = 0.0
scene.cycles.use_denoising = False
scene.cycles.samples = 128
scene.cycles.sampling_pattern = 'TABULATED_SOBOL'
scene.cycles.use_adaptive_sampling = False
scene.cycles.use_light_tree = False
scene.cycles.blur_glossy = 0.0
scene.cycles.sample_clamp_indirect = 0.0
scene.view_settings.view_transform = 'Standard'
bpy.context.view_layer.update()

# ---- added for rendering (the .blend has no active camera and no usable light): camera, sun
cam_auto = bpy.data.cameras.new('AutoCamera')
cam_auto.lens = 50.0
cam_auto.sensor_width = 36.0
cam_auto.clip_end = 1000.0
ob_auto_camera = bpy.data.objects.new('AutoCamera', cam_auto)
scene.collection.objects.link(ob_auto_camera)
ob_auto_camera.location = (3.51932, -4.24379, 3.48117)
ob_auto_camera.rotation_euler = (1.09748, -7.21219e-08, 0.694738)
scene.camera = ob_auto_camera
light_auto_sun = bpy.data.lights.new('AutoSun', 'SUN')
light_auto_sun.energy = 3.0
light_auto_sun.angle = 0.0523599
ob_auto_sun = bpy.data.objects.new('AutoSun', light_auto_sun)
scene.collection.objects.link(ob_auto_sun)
ob_auto_sun.rotation_euler = (0.872665, 0.174533, 0.523599)
bpy.context.view_layer.update()
